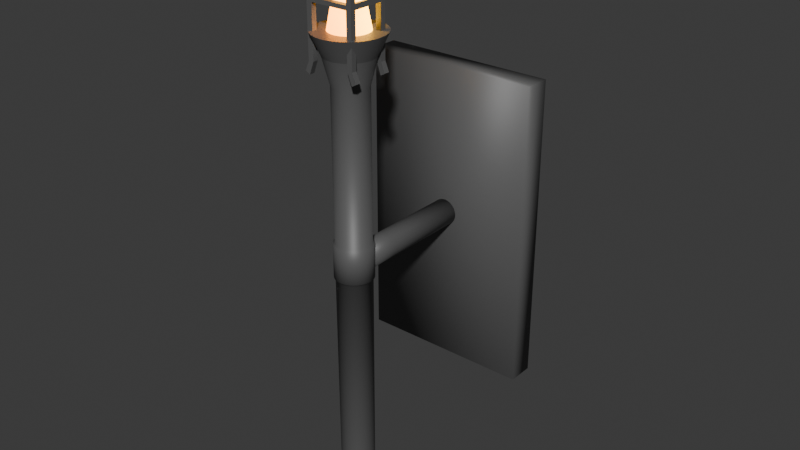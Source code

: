 # Source: Torch.blend  (saved by Blender 4.1.24; exported with 4.5.12 LTS)
import bpy
from mathutils import Matrix  # noqa: F401  (used for matrix-valued properties, if any)

bpy.ops.wm.read_factory_settings(use_empty=True)
scene = bpy.context.scene
scene.name = 'Scene'

# ---- collections
col_collection = bpy.data.collections.new('Collection'); scene.collection.children.link(col_collection)

# ---- materials (node trees are filled in below, after node groups)
mat_material = bpy.data.materials.new('Material')
mat_material.use_transparent_shadow = False
mat_flare = bpy.data.materials.new('Flare')
mat_flare.use_transparent_shadow = False

# ---- material node trees
mat_material.use_nodes = True; mat_material.node_tree.nodes.clear()
_N = mat_material.node_tree.nodes; _L = mat_material.node_tree.links
n0 = _N.new('ShaderNodeBsdfPrincipled'); n0.name = 'Principled BSDF'; n0.location = (10, 300)
n0.inputs[0].default_value = (0.1018, 0.1018, 0.1018, 1.0)
n1 = _N.new('ShaderNodeOutputMaterial'); n1.name = 'Material Output'; n1.location = (300, 300)
_L.new(n0.outputs[0], n1.inputs[0])
n1.is_active_output = True
mat_flare.use_nodes = True; mat_flare.node_tree.nodes.clear()
_N = mat_flare.node_tree.nodes; _L = mat_flare.node_tree.links
n0 = _N.new('ShaderNodeOutputMaterial'); n0.name = 'Material Output'; n0.location = (300, 300)
n1 = _N.new('ShaderNodeTexNoise'); n1.name = 'Noise Texture'; n1.location = (-664, 193)
n1.inputs[2].default_value = 1.5
n2 = _N.new('ShaderNodeBsdfPrincipled'); n2.name = 'Principled BSDF'; n2.location = (10, 300)
n2.distribution = 'GGX'
n2.subsurface_method = 'RANDOM_WALK_SKIN'
n2.inputs[3].default_value = 1.45
n2.inputs[28].default_value = 15.0
n3 = _N.new('ShaderNodeValToRGB'); n3.name = 'ColorRamp'; n3.location = (-436, 218)
while len(n3.color_ramp.elements) > 1: n3.color_ramp.elements.remove(n3.color_ramp.elements[-1])
n3.color_ramp.elements[0].position = 0.3318; n3.color_ramp.elements[0].color = (0.8735, 0.4979, 0.02365, 1.0)
_e = n3.color_ramp.elements.new(0.62); _e.color = (0.6648, 0.1322, 0.0, 1.0)
_L.new(n2.outputs[0], n0.inputs[0])
_L.new(n1.outputs[0], n3.inputs[0])
_L.new(n3.outputs[0], n2.inputs[27])
_L.new(n3.outputs[0], n2.inputs[0])
n0.is_active_output = True

# ---- world
world_world = bpy.data.worlds.new('World'); scene.world = world_world
world_world.use_nodes = True; world_world.node_tree.nodes.clear()
_N = world_world.node_tree.nodes; _L = world_world.node_tree.links
n0 = _N.new('ShaderNodeOutputWorld'); n0.name = 'World Output'; n0.location = (300, 300)
n1 = _N.new('ShaderNodeBackground'); n1.name = 'Background'; n1.location = (10, 300)
n1.inputs[0].default_value = (0.05088, 0.05088, 0.05088, 1.0)
_L.new(n1.outputs[0], n0.inputs[0])
n0.is_active_output = True
world_world.color = (0.05088, 0.05088, 0.05088)
world_world.use_sun_shadow = False
world_world.sun_shadow_jitter_overblur = 0.0

# ---- meshes
me_circle = bpy.data.meshes.new('Circle')
me_circle.from_pydata([(-0.009485, -1.266, -2.918), (-0.04306, -1.269, -2.918), (-0.07534, -1.279, -2.918), (-0.1051, -1.295, -2.918), (-0.1312, -1.316, -2.918), (-0.1526, -1.342, -2.918), (-0.1685, -1.372, -2.918), (-0.1783, -1.404, -2.918), (-0.1816, -1.438, -2.918), (-0.1783, -1.471, -2.918), (-0.1685, -1.504, -2.918), (-0.1526, -1.533, -2.918), (-0.1312, -1.559, -2.918), (-0.1051, -1.581, -2.918), (-0.07534, -1.597, -2.918), (-0.04306, -1.607, -2.918), (-0.009485, -1.61, -2.918), (0.02409, -1.607, -2.918), (0.05637, -1.597, -2.918), (0.08613, -1.581, -2.918), (0.1122, -1.559, -2.918), (0.1336, -1.533, -2.918), (0.1495, -1.504, -2.918), (0.1593, -1.471, -2.918), (0.1626, -1.438, -2.918), (0.1593, -1.404, -2.918), (0.1495, -1.372, -2.918), (0.1336, -1.342, -2.918), (0.1122, -1.316, -2.918), (0.08613, -1.295, -2.918), (0.05637, -1.279, -2.918), (0.02409, -1.269, -2.918), (-0.009485, -1.064, 1.891), (-0.08245, -1.071, 1.891), (-0.1526, -1.092, 1.891), (-0.2173, -1.127, 1.891), (-0.2739, -1.173, 1.891), (-0.3204, -1.23, 1.891), (-0.355, -1.295, 1.891), (-0.3763, -1.365, 1.891), (-0.3835, -1.438, 1.891), (-0.3763, -1.511, 1.891), (-0.355, -1.581, 1.891), (-0.3204, -1.646, 1.891), (-0.2739, -1.702, 1.891), (-0.2173, -1.749, 1.891), (-0.1526, -1.783, 1.891), (-0.08245, -1.805, 1.891), (-0.009485, -1.812, 1.891), (0.06348, -1.805, 1.891), (0.1336, -1.783, 1.891), (0.1983, -1.749, 1.891), (0.255, -1.702, 1.891), (0.3015, -1.646, 1.891), (0.336, -1.581, 1.891), (0.3573, -1.511, 1.891), (0.3645, -1.438, 1.891), (0.3573, -1.365, 1.891), (0.336, -1.295, 1.891), (0.3015, -1.23, 1.891), (0.255, -1.173, 1.891), (0.1983, -1.127, 1.891), (0.1336, -1.092, 1.891), (0.06348, -1.071, 1.891), (-1.371, 0.6328, -1.845), (-1.371, 0.6328, 1.42), (-1.371, 1.043, -1.845), (-1.371, 1.043, 1.42), (1.391, 0.6328, -1.845), (1.391, 0.6328, 1.42), (1.391, 1.043, -1.845), (1.391, 1.043, 1.42), (-0.01564, 0.7366, -0.02472), (-0.01564, -1.297, -0.02472), (0.02453, 0.7366, -0.0274), (0.02453, -1.297, -0.0274), (0.06315, 0.7366, -0.03534), (0.06315, -1.297, -0.03534), (0.09874, 0.7366, -0.04824), (0.09874, -1.297, -0.04824), (0.1299, 0.7366, -0.06559), (0.1299, -1.297, -0.06559), (0.1555, 0.7366, -0.08673), (0.1555, -1.297, -0.08673), (0.1746, 0.7366, -0.1109), (0.1746, -1.297, -0.1109), (0.1863, 0.7366, -0.137), (0.1863, -1.297, -0.137), (0.1902, 0.7366, -0.1642), (0.1902, -1.297, -0.1642), (0.1863, 0.7366, -0.1915), (0.1863, -1.297, -0.1915), (0.1746, 0.7366, -0.2176), (0.1746, -1.297, -0.2176), (0.1555, 0.7366, -0.2418), (0.1555, -1.297, -0.2418), (0.1299, 0.7366, -0.2629), (0.1299, -1.297, -0.2629), (0.09874, 0.7366, -0.2803), (0.09874, -1.297, -0.2803), (0.06315, 0.7366, -0.2931), (0.06315, -1.297, -0.2931), (0.02453, 0.7366, -0.3011), (0.02453, -1.297, -0.3011), (-0.01564, 0.7366, -0.3038), (-0.01564, -1.297, -0.3038), (-0.0558, 0.7366, -0.3011), (-0.0558, -1.297, -0.3011), (-0.09442, 0.7366, -0.2931), (-0.09442, -1.297, -0.2931), (-0.13, 0.7366, -0.2803), (-0.13, -1.297, -0.2803), (-0.1612, 0.7366, -0.2629), (-0.1612, -1.297, -0.2629), (-0.1868, 0.7366, -0.2418), (-0.1868, -1.297, -0.2418), (-0.2058, 0.7366, -0.2176), (-0.2058, -1.297, -0.2176), (-0.2176, 0.7366, -0.1915), (-0.2176, -1.297, -0.1915), (-0.2215, 0.7366, -0.1642), (-0.2215, -1.297, -0.1642), (-0.2176, 0.7366, -0.137), (-0.2176, -1.297, -0.137), (-0.2058, 0.7366, -0.1109), (-0.2058, -1.297, -0.1109), (-0.1868, 0.7366, -0.08673), (-0.1868, -1.297, -0.08673), (-0.1612, 0.7366, -0.06559), (-0.1612, -1.297, -0.06559), (-0.13, 0.7366, -0.04824), (-0.13, -1.297, -0.04824), (-0.09442, 0.7366, -0.03534), (-0.09442, -1.297, -0.03534), (-0.0558, 0.7366, -0.0274), (-0.0558, -1.297, -0.0274), (-0.01564, -0.7832, -0.02472), (0.02453, -0.7832, -0.0274), (0.06315, -0.7832, -0.03534), (0.09874, -0.7832, -0.04824), (0.1299, -0.7832, -0.06559), (0.1555, -0.7832, -0.08673), (0.1746, -0.7832, -0.1109), (0.1863, -0.7832, -0.137), (0.1902, -0.7832, -0.1642), (0.1863, -0.7832, -0.1915), (0.1746, -0.7832, -0.2176), (0.1555, -0.7832, -0.2418), (0.1299, -0.7832, -0.2629), (0.09874, -0.7832, -0.2803), (0.06315, -0.7832, -0.2931), (0.02453, -0.7832, -0.3011), (-0.01564, -0.7832, -0.3038), (-0.0558, -0.7832, -0.3011), (-0.09442, -0.7832, -0.2931), (-0.13, -0.7832, -0.2803), (-0.1612, -0.7832, -0.2629), (-0.1868, -0.7832, -0.2418), (-0.2058, -0.7832, -0.2176), (-0.2176, -0.7832, -0.1915), (-0.2215, -0.7832, -0.1642), (-0.2176, -0.7832, -0.137), (-0.2058, -0.7832, -0.1109), (-0.1868, -0.7832, -0.08673), (-0.1612, -0.7832, -0.06559), (-0.13, -0.7832, -0.04824), (-0.09442, -0.7832, -0.03534), (-0.0558, -0.7832, -0.0274), (-0.2728, -1.385, -0.3105), (-0.2714, -1.386, 0.0542), (-0.2765, -1.438, 0.0542), (-0.278, -1.438, -0.3105), (0.2138, -1.587, -0.3105), (0.2125, -1.586, 0.0542), (0.2372, -1.54, 0.0542), (0.2386, -1.541, -0.3105), (-0.2714, -1.49, 0.0542), (-0.2728, -1.49, -0.3105), (0.2524, -1.49, 0.0542), (0.2539, -1.49, -0.3105), (-0.2562, -1.54, 0.0542), (-0.2576, -1.541, -0.3105), (0.2575, -1.438, 0.0542), (0.259, -1.438, -0.3105), (-0.2315, -1.586, 0.0542), (-0.2327, -1.587, -0.3105), (0.2524, -1.386, 0.0542), (0.2539, -1.385, -0.3105), (-0.1983, -1.627, 0.0542), (-0.1994, -1.628, -0.3105), (0.2372, -1.336, 0.0542), (0.2386, -1.335, -0.3105), (-0.1578, -1.66, 0.0542), (-0.1587, -1.661, -0.3105), (0.2125, -1.289, 0.0542), (0.2138, -1.289, -0.3105), (-0.1117, -1.684, 0.0542), (-0.1122, -1.686, -0.3105), (-0.009484, -1.169, -0.3105), (-0.009484, -1.171, 0.0542), (-0.06158, -1.176, 0.0542), (-0.06187, -1.174, -0.3105), (0.1793, -1.249, 0.0542), (0.1804, -1.248, -0.3105), (-0.06158, -1.7, 0.0542), (-0.06187, -1.701, -0.3105), (-0.1117, -1.191, 0.0542), (-0.1122, -1.19, -0.3105), (0.1389, -1.216, 0.0542), (0.1397, -1.215, -0.3105), (-0.009484, -1.705, 0.0542), (-0.009484, -1.706, -0.3105), (-0.1578, -1.216, 0.0542), (-0.1587, -1.215, -0.3105), (0.0927, -1.191, 0.0542), (0.09327, -1.19, -0.3105), (0.04261, -1.7, 0.0542), (0.0429, -1.701, -0.3105), (-0.1983, -1.249, 0.0542), (-0.1994, -1.248, -0.3105), (0.04261, -1.176, 0.0542), (0.0429, -1.174, -0.3105), (0.0927, -1.684, 0.0542), (0.09327, -1.686, -0.3105), (-0.2315, -1.289, 0.0542), (-0.2327, -1.289, -0.3105), (0.1389, -1.66, 0.0542), (0.1397, -1.661, -0.3105), (-0.2562, -1.336, 0.0542), (-0.2576, -1.335, -0.3105), (0.1793, -1.627, 0.0542), (0.1804, -1.628, -0.3105), (-0.297, -1.381, -0.3105), (-0.2954, -1.381, 0.0542), (-0.301, -1.438, 0.0542), (-0.3026, -1.438, -0.3105), (0.2342, -1.601, -0.3105), (0.2329, -1.6, 0.0542), (0.2598, -1.549, 0.0542), (0.2613, -1.55, -0.3105), (-0.2954, -1.495, 0.0542), (-0.297, -1.495, -0.3105), (0.2764, -1.495, 0.0542), (0.278, -1.495, -0.3105), (-0.2788, -1.549, 0.0542), (-0.2803, -1.55, -0.3105), (0.282, -1.438, 0.0542), (0.2836, -1.438, -0.3105), (-0.2518, -1.6, 0.0542), (-0.2532, -1.601, -0.3105), (0.2764, -1.381, 0.0542), (0.278, -1.381, -0.3105), (-0.2156, -1.644, 0.0542), (-0.2167, -1.645, -0.3105), (0.2598, -1.326, 0.0542), (0.2613, -1.326, -0.3105), (-0.1714, -1.68, 0.0542), (-0.1723, -1.681, -0.3105), (0.2329, -1.276, 0.0542), (0.2342, -1.275, -0.3105), (-0.121, -1.707, 0.0542), (-0.1217, -1.709, -0.3105), (-0.009484, -1.145, -0.3105), (-0.009484, -1.146, 0.0542), (-0.06635, -1.152, 0.0542), (-0.06667, -1.15, -0.3105), (0.1966, -1.232, 0.0542), (0.1978, -1.231, -0.3105), (-0.06635, -1.724, 0.0542), (-0.06667, -1.725, -0.3105), (-0.121, -1.168, 0.0542), (-0.1217, -1.167, -0.3105), (0.1525, -1.195, 0.0542), (0.1534, -1.194, -0.3105), (-0.009484, -1.729, 0.0542), (-0.009484, -1.731, -0.3105), (-0.1714, -1.195, 0.0542), (-0.1723, -1.194, -0.3105), (0.1021, -1.168, 0.0542), (0.1027, -1.167, -0.3105), (0.04738, -1.724, 0.0542), (0.0477, -1.725, -0.3105), (-0.2156, -1.232, 0.0542), (-0.2167, -1.231, -0.3105), (0.04738, -1.152, 0.0542), (0.0477, -1.15, -0.3105), (0.1021, -1.707, 0.0542), (0.1027, -1.709, -0.3105), (-0.2518, -1.276, 0.0542), (-0.2532, -1.275, -0.3105), (0.1525, -1.68, 0.0542), (0.1534, -1.681, -0.3105), (-0.2788, -1.326, 0.0542), (-0.2803, -1.326, -0.3105), (0.1966, -1.644, 0.0542), (0.1978, -1.645, -0.3105), (-0.05925, -1.188, -2.918), (-0.009485, -1.183, -2.918), (-0.1071, -1.202, -2.918), (-0.1512, -1.226, -2.918), (-0.1899, -1.257, -2.918), (-0.2216, -1.296, -2.918), (-0.2452, -1.34, -2.918), (-0.2597, -1.388, -2.918), (-0.2646, -1.438, -2.918), (-0.2597, -1.488, -2.918), (-0.2452, -1.535, -2.918), (-0.2216, -1.579, -2.918), (-0.1899, -1.618, -2.918), (-0.1512, -1.65, -2.918), (-0.1071, -1.673, -2.918), (-0.05925, -1.688, -2.918), (-0.009485, -1.693, -2.918), (0.04028, -1.688, -2.918), (0.08814, -1.673, -2.918), (0.1322, -1.65, -2.918), (0.1709, -1.618, -2.918), (0.2026, -1.579, -2.918), (0.2262, -1.535, -2.918), (0.2407, -1.488, -2.918), (0.2456, -1.438, -2.918), (0.2407, -1.388, -2.918), (0.2262, -1.34, -2.918), (0.2026, -1.296, -2.918), (0.1709, -1.257, -2.918), (0.1322, -1.226, -2.918), (0.08814, -1.202, -2.918), (0.04028, -1.188, -2.918), (-0.02803, -1.345, -3.096), (-0.009486, -1.343, -3.096), (-0.04587, -1.35, -3.096), (-0.06231, -1.359, -3.096), (-0.07671, -1.371, -3.096), (-0.08854, -1.385, -3.096), (-0.09732, -1.401, -3.096), (-0.1027, -1.419, -3.096), (-0.1046, -1.438, -3.096), (-0.1027, -1.456, -3.096), (-0.09732, -1.474, -3.096), (-0.08854, -1.491, -3.096), (-0.07671, -1.505, -3.096), (-0.06231, -1.517, -3.096), (-0.04587, -1.526, -3.096), (-0.02803, -1.531, -3.096), (-0.009486, -1.533, -3.096), (0.009063, -1.531, -3.096), (0.0269, -1.526, -3.096), (0.04334, -1.517, -3.096), (0.05774, -1.505, -3.096), (0.06957, -1.491, -3.096), (0.07835, -1.474, -3.096), (0.08376, -1.456, -3.096), (0.08559, -1.438, -3.096), (0.08376, -1.419, -3.096), (0.07835, -1.401, -3.096), (0.06957, -1.385, -3.096), (0.05774, -1.371, -3.096), (0.04334, -1.359, -3.096), (0.0269, -1.35, -3.096), (0.009063, -1.345, -3.096), (-0.06746, -1.146, 2.114), (-0.009487, -1.141, 2.114), (-0.1232, -1.163, 2.114), (-0.1746, -1.191, 2.114), (-0.2196, -1.228, 2.114), (-0.2566, -1.273, 2.114), (-0.284, -1.324, 2.114), (-0.3009, -1.38, 2.114), (-0.3066, -1.438, 2.114), (-0.3009, -1.496, 2.114), (-0.284, -1.551, 2.114), (-0.2566, -1.603, 2.114), (-0.2196, -1.648, 2.114), (-0.1746, -1.685, 2.114), (-0.1232, -1.712, 2.114), (-0.06746, -1.729, 2.114), (-0.009487, -1.735, 2.114), (0.04848, -1.729, 2.114), (0.1042, -1.712, 2.114), (0.1556, -1.685, 2.114), (0.2006, -1.648, 2.114), (0.2376, -1.603, 2.114), (0.265, -1.551, 2.114), (0.282, -1.496, 2.114), (0.2877, -1.438, 2.114), (0.282, -1.38, 2.114), (0.265, -1.324, 2.114), (0.2376, -1.273, 2.114), (0.2006, -1.228, 2.114), (0.1556, -1.191, 2.114), (0.1042, -1.163, 2.114), (0.04848, -1.146, 2.114), (-0.2701, -1.386, 1.614), (0.2115, -1.585, 1.614), (-0.009484, -1.172, 1.614), (-0.2752, -1.438, 1.614), (0.236, -1.539, 1.614), (-0.2701, -1.49, 1.614), (0.2512, -1.49, 1.614), (-0.255, -1.539, 1.614), (0.2563, -1.438, 1.614), (-0.2304, -1.585, 1.614), (0.2512, -1.386, 1.614), (-0.1974, -1.626, 1.614), (0.236, -1.336, 1.614), (-0.1571, -1.659, 1.614), (0.2115, -1.29, 1.614), (-0.1112, -1.683, 1.614), (-0.06133, -1.177, 1.614), (0.1784, -1.25, 1.614), (-0.06133, -1.698, 1.614), (-0.1112, -1.192, 1.614), (0.1382, -1.217, 1.614), (-0.009484, -1.704, 1.614), (-0.1571, -1.217, 1.614), (0.09221, -1.192, 1.614), (0.04236, -1.698, 1.614), (-0.1974, -1.25, 1.614), (0.04236, -1.177, 1.614), (0.09221, -1.683, 1.614), (-0.2304, -1.29, 1.614), (0.1382, -1.659, 1.614), (-0.255, -1.336, 1.614), (0.1784, -1.626, 1.614), (-0.4101, -1.226, 1.838), (-0.4064, -1.226, 2.906), (-0.4101, -1.144, 1.838), (-0.4064, -1.144, 2.906), (-0.3283, -1.226, 1.838), (-0.332, -1.226, 2.883), (-0.3283, -1.144, 1.838), (-0.332, -1.144, 2.883), (-0.4101, -1.226, 2.366), (-0.4101, -1.144, 2.366), (-0.3283, -1.144, 2.366), (-0.3283, -1.226, 2.366), (-0.4751, -1.226, 3.048), (-0.4751, -1.144, 3.048), (-0.4007, -1.144, 3.025), (-0.4007, -1.226, 3.025), (-0.4708, -1.144, 1.739), (-0.4708, -1.226, 1.739), (-0.3992, -1.144, 1.712), (-0.3992, -1.226, 1.712), (0.3358, -1.226, 1.838), (0.3321, -1.226, 2.906), (0.3358, -1.144, 1.838), (0.3321, -1.144, 2.906), (0.254, -1.226, 1.838), (0.2577, -1.226, 2.883), (0.254, -1.144, 1.838), (0.2577, -1.144, 2.883), (0.3358, -1.226, 2.366), (0.3358, -1.144, 2.366), (0.254, -1.144, 2.366), (0.254, -1.226, 2.366), (0.4708, -1.226, 3.048), (0.4708, -1.144, 3.048), (0.3964, -1.144, 3.025), (0.3964, -1.226, 3.025), (0.3965, -1.144, 1.739), (0.3965, -1.226, 1.739), (0.3249, -1.144, 1.712), (0.3249, -1.226, 1.712), (-0.4101, -1.7, 1.838), (-0.4064, -1.7, 2.906), (-0.4101, -1.781, 1.838), (-0.4064, -1.781, 2.906), (-0.3283, -1.7, 1.838), (-0.332, -1.7, 2.883), (-0.3283, -1.781, 1.838), (-0.332, -1.781, 2.883), (-0.4101, -1.7, 2.366), (-0.4101, -1.781, 2.366), (-0.3283, -1.781, 2.366), (-0.3283, -1.7, 2.366), (-0.4813, -1.7, 3.048), (-0.4813, -1.781, 3.048), (-0.4069, -1.781, 3.025), (-0.4069, -1.7, 3.025), (-0.4708, -1.781, 1.739), (-0.4708, -1.7, 1.739), (-0.3992, -1.781, 1.712), (-0.3992, -1.7, 1.712), (0.3358, -1.7, 1.838), (0.3321, -1.7, 2.906), (0.3358, -1.781, 1.838), (0.3321, -1.781, 2.906), (0.254, -1.7, 1.838), (0.2577, -1.7, 2.883), (0.254, -1.781, 1.838), (0.2577, -1.781, 2.883), (0.3358, -1.7, 2.366), (0.3358, -1.781, 2.366), (0.254, -1.781, 2.366), (0.254, -1.7, 2.366), (0.4543, -1.7, 3.048), (0.4543, -1.781, 3.048), (0.3799, -1.781, 3.025), (0.3799, -1.7, 3.025), (0.3965, -1.781, 1.739), (0.3965, -1.7, 1.739), (0.3249, -1.781, 1.712), (0.3249, -1.7, 1.712), (-0.4083, -1.7, 2.419), (-0.4083, -1.781, 2.419), (-0.3301, -1.781, 2.408), (-0.3301, -1.7, 2.408), (-0.4083, -1.226, 2.419), (-0.4083, -1.144, 2.419), (-0.3301, -1.144, 2.408), (-0.3301, -1.226, 2.408), (0.3339, -1.226, 2.419), (0.3339, -1.144, 2.419), (0.2558, -1.144, 2.408), (0.2558, -1.226, 2.408), (0.3339, -1.7, 2.419), (0.3339, -1.781, 2.419), (0.2558, -1.781, 2.408), (0.2558, -1.7, 2.408), (0.333, -1.7, 2.663), (0.333, -1.781, 2.663), (0.2567, -1.781, 2.645), (0.2567, -1.7, 2.645), (0.333, -1.226, 2.663), (0.333, -1.144, 2.663), (0.2567, -1.144, 2.645), (0.2567, -1.226, 2.645), (-0.4073, -1.226, 2.663), (-0.4073, -1.144, 2.663), (-0.3311, -1.144, 2.645), (-0.3311, -1.226, 2.645), (-0.4073, -1.7, 2.663), (-0.4073, -1.781, 2.663), (-0.3311, -1.781, 2.645), (-0.3311, -1.7, 2.645), (-0.4069, -1.7, 2.685), (-0.4069, -1.781, 2.685), (-0.3315, -1.781, 2.665), (-0.3315, -1.7, 2.665), (-0.4069, -1.226, 2.685), (-0.4069, -1.144, 2.685), (-0.3315, -1.144, 2.665), (-0.3315, -1.226, 2.665), (0.3326, -1.226, 2.685), (0.3326, -1.144, 2.685), (0.2572, -1.144, 2.665), (0.2572, -1.226, 2.665), (0.3326, -1.7, 2.685), (0.3326, -1.781, 2.685), (0.2572, -1.781, 2.665), (0.2572, -1.7, 2.665), (-0.1122, -0.9216, 2.114), (-0.009487, -0.9115, 2.114), (-0.2109, -0.9515, 2.114), (-0.3019, -1.0, 2.114), (-0.3816, -1.066, 2.114), (-0.4471, -1.145, 2.114), (-0.4957, -1.236, 2.114), (-0.5257, -1.335, 2.114), (-0.5358, -1.438, 2.114), (-0.5257, -1.54, 2.114), (-0.4957, -1.639, 2.114), (-0.4471, -1.73, 2.114), (-0.3816, -1.81, 2.114), (-0.3019, -1.875, 2.114), (-0.2109, -1.924, 2.114), (-0.1122, -1.954, 2.114), (-0.009487, -1.964, 2.114), (0.09319, -1.954, 2.114), (0.1919, -1.924, 2.114), (0.2829, -1.875, 2.114), (0.3626, -1.81, 2.114), (0.4281, -1.73, 2.114), (0.4767, -1.639, 2.114), (0.5067, -1.54, 2.114), (0.5168, -1.438, 2.114), (0.5067, -1.335, 2.114), (0.4767, -1.236, 2.114), (0.4281, -1.145, 2.114), (0.3626, -1.066, 2.114), (0.2829, -1.0, 2.114), (0.1919, -0.9515, 2.114), (0.09319, -0.9216, 2.114), (-0.03946, -1.287, 2.621), (-0.009487, -1.284, 2.621), (-0.06828, -1.296, 2.621), (-0.09484, -1.31, 2.621), (-0.1181, -1.329, 2.621), (-0.1372, -1.352, 2.621), (-0.1514, -1.379, 2.621), (-0.1602, -1.408, 2.621), (-0.1631, -1.438, 2.621), (-0.1602, -1.468, 2.621), (-0.1514, -1.497, 2.621), (-0.1372, -1.523, 2.621), (-0.1181, -1.546, 2.621), (-0.09484, -1.566, 2.621), (-0.06828, -1.58, 2.621), (-0.03946, -1.588, 2.621), (-0.009487, -1.591, 2.621), (0.02048, -1.588, 2.621), (0.0493, -1.58, 2.621), (0.07586, -1.566, 2.621), (0.09914, -1.546, 2.621), (0.1182, -1.523, 2.621), (0.1324, -1.497, 2.621), (0.1412, -1.468, 2.621), (0.1441, -1.438, 2.621), (0.1412, -1.408, 2.621), (0.1324, -1.379, 2.621), (0.1182, -1.352, 2.621), (0.09914, -1.329, 2.621), (0.07586, -1.31, 2.621), (0.0493, -1.296, 2.621), (0.02048, -1.287, 2.621)], [], [(395, 392, 39, 40), (396, 393, 53, 54), (397, 395, 40, 41), (398, 396, 54, 55), (399, 397, 41, 42), (400, 398, 55, 56), (401, 399, 42, 43), (402, 400, 56, 57), (403, 401, 43, 44), (404, 402, 57, 58), (405, 403, 44, 45), (406, 404, 58, 59), (407, 405, 45, 46), (408, 394, 32, 33), (409, 406, 59, 60), (410, 407, 46, 47), (411, 408, 33, 34), (412, 409, 60, 61), (413, 410, 47, 48), (414, 411, 34, 35), (415, 412, 61, 62), (416, 413, 48, 49), (417, 414, 35, 36), (418, 415, 62, 63), (419, 416, 49, 50), (420, 417, 36, 37), (394, 418, 63, 32), (421, 419, 50, 51), (422, 420, 37, 38), (423, 421, 51, 52), (392, 422, 38, 39), (393, 423, 52, 53), (2, 3, 331, 330), (39, 38, 558, 559), (64, 65, 67, 66), (66, 67, 71, 70), (70, 71, 69, 68), (68, 69, 65, 64), (66, 70, 68, 64), (71, 67, 65, 69), (136, 73, 75, 137), (137, 75, 77, 138), (138, 77, 79, 139), (139, 79, 81, 140), (140, 81, 83, 141), (141, 83, 85, 142), (142, 85, 87, 143), (143, 87, 89, 144), (144, 89, 91, 145), (145, 91, 93, 146), (146, 93, 95, 147), (147, 95, 97, 148), (148, 97, 99, 149), (149, 99, 101, 150), (150, 101, 103, 151), (151, 103, 105, 152), (152, 105, 107, 153), (153, 107, 109, 154), (154, 109, 111, 155), (155, 111, 113, 156), (156, 113, 115, 157), (157, 115, 117, 158), (158, 117, 119, 159), (159, 119, 121, 160), (160, 121, 123, 161), (161, 123, 125, 162), (162, 125, 127, 163), (163, 127, 129, 164), (164, 129, 131, 165), (165, 131, 133, 166), (75, 73, 135, 133, 131, 129, 127, 125, 123, 121, 119, 117, 115, 113, 111, 109, 107, 105, 103, 101, 99, 97, 95, 93, 91, 89, 87, 85, 83, 81, 79, 77), (166, 133, 135, 167), (167, 135, 73, 136), (72, 74, 76, 78, 80, 82, 84, 86, 88, 90, 92, 94, 96, 98, 100, 102, 104, 106, 108, 110, 112, 114, 116, 118, 120, 122, 124, 126, 128, 130, 132, 134), (134, 167, 136, 72), (132, 166, 167, 134), (130, 165, 166, 132), (128, 164, 165, 130), (126, 163, 164, 128), (124, 162, 163, 126), (122, 161, 162, 124), (120, 160, 161, 122), (118, 159, 160, 120), (116, 158, 159, 118), (114, 157, 158, 116), (112, 156, 157, 114), (110, 155, 156, 112), (108, 154, 155, 110), (106, 153, 154, 108), (104, 152, 153, 106), (102, 151, 152, 104), (100, 150, 151, 102), (98, 149, 150, 100), (96, 148, 149, 98), (94, 147, 148, 96), (92, 146, 147, 94), (90, 145, 146, 92), (88, 144, 145, 90), (86, 143, 144, 88), (84, 142, 143, 86), (82, 141, 142, 84), (80, 140, 141, 82), (78, 139, 140, 80), (76, 138, 139, 78), (74, 137, 138, 76), (72, 136, 137, 74), (317, 316, 231, 172), (228, 169, 233, 292), (303, 302, 229, 168), (202, 208, 272, 266), (316, 315, 227, 231), (176, 180, 244, 240), (302, 301, 225, 229), (168, 229, 293, 232), (315, 314, 223, 227), (209, 203, 267, 273), (297, 327, 221, 198), (181, 177, 241, 245), (301, 300, 219, 225), (230, 173, 237, 294), (314, 313, 217, 223), (204, 210, 274, 268), (327, 326, 215, 221), (178, 182, 246, 242), (300, 299, 213, 219), (172, 231, 295, 236), (313, 312, 211, 217), (211, 205, 269, 275), (326, 325, 209, 215), (183, 179, 243, 247), (299, 298, 207, 213), (206, 212, 276, 270), (312, 311, 205, 211), (180, 184, 248, 244), (325, 324, 203, 209), (213, 207, 271, 277), (298, 296, 201, 207), (185, 181, 245, 249), (311, 310, 197, 205), (208, 214, 278, 272), (324, 323, 195, 203), (182, 186, 250, 246), (296, 297, 198, 201), (215, 209, 273, 279), (310, 309, 193, 197), (187, 183, 247, 251), (323, 322, 191, 195), (210, 216, 280, 274), (309, 308, 189, 193), (184, 188, 252, 248), (322, 321, 187, 191), (217, 211, 275, 281), (308, 307, 185, 189), (189, 185, 249, 253), (321, 320, 183, 187), (212, 218, 282, 276), (307, 306, 181, 185), (186, 190, 254, 250), (320, 319, 179, 183), (219, 213, 277, 283), (306, 305, 177, 181), (191, 187, 251, 255), (319, 318, 175, 179), (214, 220, 284, 278), (305, 304, 171, 177), (188, 192, 256, 252), (318, 317, 172, 175), (221, 215, 279, 285), (304, 303, 168, 171), (193, 189, 253, 257), (236, 295, 294, 237), (232, 293, 292, 233), (295, 291, 290, 294), (293, 289, 288, 292), (291, 287, 286, 290), (262, 285, 284, 263), (289, 283, 282, 288), (287, 281, 280, 286), (285, 279, 278, 284), (283, 277, 276, 282), (281, 275, 274, 280), (279, 273, 272, 278), (277, 271, 270, 276), (275, 269, 268, 274), (273, 267, 266, 272), (271, 265, 264, 270), (269, 261, 260, 268), (267, 259, 258, 266), (265, 262, 263, 264), (261, 257, 256, 260), (259, 255, 254, 258), (257, 253, 252, 256), (255, 251, 250, 254), (253, 249, 248, 252), (251, 247, 246, 250), (249, 245, 244, 248), (247, 243, 242, 246), (245, 241, 240, 244), (243, 239, 238, 242), (241, 235, 234, 240), (239, 236, 237, 238), (235, 232, 233, 234), (179, 175, 239, 243), (207, 201, 265, 271), (231, 227, 291, 295), (174, 178, 242, 238), (200, 206, 270, 264), (226, 230, 294, 290), (177, 171, 235, 241), (205, 197, 261, 269), (229, 225, 289, 293), (170, 176, 240, 234), (196, 204, 268, 260), (224, 228, 292, 288), (175, 172, 236, 239), (203, 195, 259, 267), (227, 223, 287, 291), (173, 174, 238, 237), (194, 202, 266, 258), (222, 226, 290, 286), (171, 168, 232, 235), (201, 198, 262, 265), (198, 221, 285, 262), (169, 170, 234, 233), (199, 200, 264, 263), (220, 199, 263, 284), (197, 193, 257, 261), (225, 219, 283, 289), (192, 196, 260, 256), (218, 224, 288, 282), (195, 191, 255, 259), (223, 217, 281, 287), (190, 194, 258, 254), (216, 222, 286, 280), (1, 0, 297, 296), (2, 1, 296, 298), (3, 2, 298, 299), (4, 3, 299, 300), (5, 4, 300, 301), (6, 5, 301, 302), (7, 6, 302, 303), (8, 7, 303, 304), (9, 8, 304, 305), (10, 9, 305, 306), (11, 10, 306, 307), (12, 11, 307, 308), (13, 12, 308, 309), (14, 13, 309, 310), (15, 14, 310, 311), (16, 15, 311, 312), (17, 16, 312, 313), (18, 17, 313, 314), (19, 18, 314, 315), (20, 19, 315, 316), (21, 20, 316, 317), (22, 21, 317, 318), (23, 22, 318, 319), (24, 23, 319, 320), (25, 24, 320, 321), (26, 25, 321, 322), (27, 26, 322, 323), (28, 27, 323, 324), (29, 28, 324, 325), (30, 29, 325, 326), (31, 30, 326, 327), (0, 31, 327, 297), (328, 330, 331, 332, 333, 334, 335, 336, 337, 338, 339, 340, 341, 342, 343, 344, 345, 346, 347, 348, 349, 350, 351, 352, 353, 354, 355, 356, 357, 358, 359, 329), (29, 30, 358, 357), (16, 17, 345, 344), (3, 4, 332, 331), (30, 31, 359, 358), (17, 18, 346, 345), (4, 5, 333, 332), (31, 0, 329, 359), (18, 19, 347, 346), (5, 6, 334, 333), (19, 20, 348, 347), (6, 7, 335, 334), (20, 21, 349, 348), (7, 8, 336, 335), (21, 22, 350, 349), (8, 9, 337, 336), (22, 23, 351, 350), (9, 10, 338, 337), (23, 24, 352, 351), (10, 11, 339, 338), (24, 25, 353, 352), (11, 12, 340, 339), (25, 26, 354, 353), (12, 13, 341, 340), (26, 27, 355, 354), (13, 14, 342, 341), (0, 1, 328, 329), (27, 28, 356, 355), (14, 15, 343, 342), (1, 2, 330, 328), (28, 29, 357, 356), (15, 16, 344, 343), (382, 381, 605, 606), (53, 52, 572, 573), (40, 39, 559, 560), (54, 53, 573, 574), (41, 40, 560, 561), (55, 54, 574, 575), (42, 41, 561, 562), (56, 55, 575, 576), (43, 42, 562, 563), (57, 56, 576, 577), (44, 43, 563, 564), (58, 57, 577, 578), (45, 44, 564, 565), (59, 58, 578, 579), (46, 45, 565, 566), (33, 32, 553, 552), (60, 59, 579, 580), (47, 46, 566, 567), (34, 33, 552, 554), (61, 60, 580, 581), (48, 47, 567, 568), (35, 34, 554, 555), (62, 61, 581, 582), (49, 48, 568, 569), (36, 35, 555, 556), (63, 62, 582, 583), (50, 49, 569, 570), (37, 36, 556, 557), (32, 63, 583, 553), (51, 50, 570, 571), (38, 37, 557, 558), (52, 51, 571, 572), (173, 230, 423, 393), (169, 228, 422, 392), (230, 226, 421, 423), (228, 224, 420, 422), (226, 222, 419, 421), (199, 220, 418, 394), (224, 218, 417, 420), (222, 216, 416, 419), (220, 214, 415, 418), (218, 212, 414, 417), (216, 210, 413, 416), (214, 208, 412, 415), (212, 206, 411, 414), (210, 204, 410, 413), (208, 202, 409, 412), (206, 200, 408, 411), (204, 196, 407, 410), (202, 194, 406, 409), (200, 199, 394, 408), (196, 192, 405, 407), (194, 190, 404, 406), (192, 188, 403, 405), (190, 186, 402, 404), (188, 184, 401, 403), (186, 182, 400, 402), (184, 180, 399, 401), (182, 178, 398, 400), (180, 176, 397, 399), (178, 174, 396, 398), (176, 170, 395, 397), (174, 173, 393, 396), (170, 169, 392, 395), (540, 425, 427, 541), (541, 427, 431, 542), (542, 431, 429, 543), (543, 429, 425, 540), (430, 428, 443, 442), (431, 427, 437, 438), (428, 435, 432, 424), (430, 434, 435, 428), (426, 433, 434, 430), (424, 432, 433, 426), (438, 437, 436, 439), (429, 431, 438, 439), (427, 425, 436, 437), (425, 429, 439, 436), (440, 442, 443, 441), (428, 424, 441, 443), (426, 430, 442, 440), (424, 426, 440, 441), (544, 545, 447, 445), (545, 546, 451, 447), (546, 547, 449, 451), (547, 544, 445, 449), (450, 462, 463, 448), (451, 458, 457, 447), (448, 444, 452, 455), (450, 448, 455, 454), (446, 450, 454, 453), (444, 446, 453, 452), (458, 459, 456, 457), (449, 459, 458, 451), (447, 457, 456, 445), (445, 456, 459, 449), (460, 461, 463, 462), (448, 463, 461, 444), (446, 460, 462, 450), (444, 461, 460, 446), (536, 537, 467, 465), (537, 538, 471, 467), (538, 539, 469, 471), (539, 536, 465, 469), (470, 482, 483, 468), (471, 478, 477, 467), (468, 464, 472, 475), (470, 468, 475, 474), (466, 470, 474, 473), (464, 466, 473, 472), (478, 479, 476, 477), (469, 479, 478, 471), (467, 477, 476, 465), (465, 476, 479, 469), (480, 481, 483, 482), (468, 483, 481, 464), (466, 480, 482, 470), (464, 481, 480, 466), (548, 485, 487, 549), (549, 487, 491, 550), (550, 491, 489, 551), (551, 489, 485, 548), (490, 488, 503, 502), (491, 487, 497, 498), (488, 495, 492, 484), (490, 494, 495, 488), (486, 493, 494, 490), (484, 492, 493, 486), (498, 497, 496, 499), (489, 491, 498, 499), (487, 485, 496, 497), (485, 489, 499, 496), (500, 502, 503, 501), (488, 484, 501, 503), (486, 490, 502, 500), (484, 486, 500, 501), (475, 472, 504, 507), (474, 475, 507, 506), (473, 474, 506, 505), (472, 473, 505, 504), (435, 511, 508, 432), (434, 510, 511, 435), (433, 509, 510, 434), (432, 508, 509, 433), (455, 452, 512, 515), (454, 455, 515, 514), (453, 454, 514, 513), (452, 453, 513, 512), (495, 519, 516, 492), (494, 518, 519, 495), (493, 517, 518, 494), (492, 516, 517, 493), (511, 508, 504, 507), (472, 475, 435, 432), (432, 472, 504, 508), (511, 507, 475, 435), (492, 495, 455, 452), (519, 516, 512, 515), (492, 452, 512, 516), (519, 515, 455, 495), (494, 518, 506, 474), (495, 519, 507, 475), (507, 519, 518, 506), (474, 494, 495, 475), (515, 514, 510, 511), (455, 454, 434, 435), (510, 514, 454, 434), (515, 511, 435, 455), (519, 523, 520, 516), (518, 522, 523, 519), (517, 521, 522, 518), (516, 520, 521, 517), (515, 512, 524, 527), (514, 515, 527, 526), (513, 514, 526, 525), (512, 513, 525, 524), (511, 531, 528, 508), (510, 530, 531, 511), (509, 529, 530, 510), (508, 528, 529, 509), (507, 504, 532, 535), (506, 507, 535, 534), (505, 506, 534, 533), (504, 505, 533, 532), (535, 532, 536, 539), (534, 535, 539, 538), (533, 534, 538, 537), (532, 533, 537, 536), (531, 543, 540, 528), (530, 542, 543, 531), (529, 541, 542, 530), (528, 540, 541, 529), (527, 524, 544, 547), (526, 527, 547, 546), (525, 526, 546, 545), (524, 525, 545, 544), (523, 551, 548, 520), (522, 550, 551, 523), (521, 549, 550, 522), (520, 548, 549, 521), (543, 540, 536, 539), (532, 535, 531, 528), (528, 532, 536, 540), (543, 539, 535, 531), (527, 547, 551, 523), (548, 520, 524, 544), (544, 548, 551, 547), (527, 523, 520, 524), (550, 551, 539, 538), (535, 534, 522, 523), (550, 538, 534, 522), (539, 551, 523, 535), (547, 546, 542, 543), (530, 531, 527, 526), (542, 546, 526, 530), (543, 547, 527, 531), (361, 360, 552, 553), (360, 362, 554, 552), (362, 363, 555, 554), (363, 364, 556, 555), (364, 365, 557, 556), (365, 366, 558, 557), (366, 367, 559, 558), (367, 368, 560, 559), (368, 369, 561, 560), (369, 370, 562, 561), (370, 371, 563, 562), (371, 372, 564, 563), (372, 373, 565, 564), (373, 374, 566, 565), (374, 375, 567, 566), (375, 376, 568, 567), (376, 377, 569, 568), (377, 378, 570, 569), (378, 379, 571, 570), (379, 380, 572, 571), (380, 381, 573, 572), (381, 382, 574, 573), (382, 383, 575, 574), (383, 384, 576, 575), (384, 385, 577, 576), (385, 386, 578, 577), (386, 387, 579, 578), (387, 388, 580, 579), (388, 389, 581, 580), (389, 390, 582, 581), (390, 391, 583, 582), (391, 361, 553, 583), (584, 585, 615, 614, 613, 612, 611, 610, 609, 608, 607, 606, 605, 604, 603, 602, 601, 600, 599, 598, 597, 596, 595, 594, 593, 592, 591, 590, 589, 588, 587, 586), (369, 368, 592, 593), (383, 382, 606, 607), (370, 369, 593, 594), (384, 383, 607, 608), (371, 370, 594, 595), (385, 384, 608, 609), (372, 371, 595, 596), (386, 385, 609, 610), (373, 372, 596, 597), (387, 386, 610, 611), (374, 373, 597, 598), (360, 361, 585, 584), (388, 387, 611, 612), (375, 374, 598, 599), (362, 360, 584, 586), (389, 388, 612, 613), (376, 375, 599, 600), (363, 362, 586, 587), (390, 389, 613, 614), (377, 376, 600, 601), (364, 363, 587, 588), (391, 390, 614, 615), (378, 377, 601, 602), (365, 364, 588, 589), (361, 391, 615, 585), (379, 378, 602, 603), (366, 365, 589, 590), (380, 379, 603, 604), (367, 366, 590, 591), (381, 380, 604, 605), (368, 367, 591, 592)])
me_circle.polygons.foreach_set('use_smooth', [True] * 578)
me_circle.polygons.foreach_set('material_index', [0, 0, 0, 0, 0, 0, 0, 0, 0, 0, 0, 0, 0, 0, 0, 0, 0, 0, 0, 0, 0, 0, 0, 0, 0, 0, 0, 0, 0, 0, 0, 0, 0, 0, 0, 0, 0, 0, 0, 0, 0, 0, 0, 0, 0, 0, 0, 0, 0, 0, 0, 0, 0, 0, 0, 0, 0, 0, 0, 0, 0, 0, 0, 0, 0, 0, 0, 0, 0, 0, 0, 0, 0, 0, 0, 0, 0, 0, 0, 0, 0, 0, 0, 0, 0, 0, 0, 0, 0, 0, 0, 0, 0, 0, 0, 0, 0, 0, 0, 0, 0, 0, 0, 0, 0, 0, 0, 0, 0, 0, 0, 0, 0, 0, 0, 0, 0, 0, 0, 0, 0, 0, 0, 0, 0, 0, 0, 0, 0, 0, 0, 0, 0, 0, 0, 0, 0, 0, 0, 0, 0, 0, 0, 0, 0, 0, 0, 0, 0, 0, 0, 0, 0, 0, 0, 0, 0, 0, 0, 0, 0, 0, 0, 0, 0, 0, 0, 0, 0, 0, 0, 0, 0, 0, 0, 0, 0, 0, 0, 0, 0, 0, 0, 0, 0, 0, 0, 0, 0, 0, 0, 0, 0, 0, 0, 0, 0, 0, 0, 0, 0, 0, 0, 0, 0, 0, 0, 0, 0, 0, 0, 0, 0, 0, 0, 0, 0, 0, 0, 0, 0, 0, 0, 0, 0, 0, 0, 0, 0, 0, 0, 0, 0, 0, 0, 0, 0, 0, 0, 0, 0, 0, 0, 0, 0, 0, 0, 0, 0, 0, 0, 0, 0, 0, 0, 0, 0, 0, 0, 0, 0, 0, 0, 0, 0, 0, 0, 0, 0, 0, 0, 0, 0, 0, 0, 0, 0, 0, 0, 0, 0, 0, 0, 0, 0, 0, 0, 0, 0, 0, 0, 0, 0, 0, 0, 0, 0, 0, 1, 0, 0, 0, 0, 0, 0, 0, 0, 0, 0, 0, 0, 0, 0, 0, 0, 0, 0, 0, 0, 0, 0, 0, 0, 0, 0, 0, 0, 0, 0, 0, 0, 0, 0, 0, 0, 0, 0, 0, 0, 0, 0, 0, 0, 0, 0, 0, 0, 0, 0, 0, 0, 0, 0, 0, 0, 0, 0, 0, 0, 0, 0, 0, 0, 0, 0, 0, 0, 0, 0, 0, 0, 0, 0, 0, 0, 0, 0, 0, 0, 0, 0, 0, 0, 0, 0, 0, 0, 0, 0, 0, 0, 0, 0, 0, 0, 0, 0, 0, 0, 0, 0, 0, 0, 0, 0, 0, 0, 0, 0, 0, 0, 0, 0, 0, 0, 0, 0, 0, 0, 0, 0, 0, 0, 0, 0, 0, 0, 0, 0, 0, 0, 0, 0, 0, 0, 0, 0, 0, 0, 0, 0, 0, 0, 0, 0, 0, 0, 0, 0, 0, 0, 0, 0, 0, 0, 0, 0, 0, 0, 0, 0, 0, 0, 0, 0, 0, 0, 0, 0, 0, 0, 0, 0, 0, 0, 0, 0, 0, 0, 0, 0, 0, 0, 0, 0, 0, 0, 0, 0, 0, 0, 0, 0, 0, 0, 0, 0, 0, 0, 0, 0, 0, 0, 0, 0, 0, 0, 0, 0, 0, 0, 0, 0, 0, 0, 0, 0, 0, 0, 0, 0, 0, 0, 0, 0, 0, 0, 0, 0, 0, 0, 0, 0, 0, 0, 0, 0, 0, 0, 0, 0, 0, 0, 0, 0, 0, 1, 1, 1, 1, 1, 1, 1, 1, 1, 1, 1, 1, 1, 1, 1, 1, 1, 1, 1, 1, 1, 1, 1, 1, 1, 1, 1, 1, 1, 1, 1, 1])
_k = set([(0, 1), (0, 31), (1, 2), (2, 3), (3, 4), (4, 5), (5, 6), (6, 7), (7, 8), (8, 9), (9, 10), (10, 11), (11, 12), (12, 13), (13, 14), (14, 15), (15, 16), (16, 17), (17, 18), (18, 19), (19, 20), (20, 21), (21, 22), (22, 23), (23, 24), (24, 25), (25, 26), (26, 27), (27, 28), (28, 29), (29, 30), (30, 31), (32, 33), (32, 63), (33, 34), (34, 35), (35, 36), (36, 37), (37, 38), (38, 39), (39, 40), (40, 41), (41, 42), (42, 43), (43, 44), (44, 45), (45, 46), (46, 47), (47, 48), (48, 49), (49, 50), (50, 51), (51, 52), (52, 53), (53, 54), (54, 55), (55, 56), (56, 57), (57, 58), (58, 59), (59, 60), (60, 61), (61, 62), (62, 63), (296, 297), (296, 298), (297, 327), (298, 299), (299, 300), (300, 301), (301, 302), (302, 303), (303, 304), (304, 305), (305, 306), (306, 307), (307, 308), (308, 309), (309, 310), (310, 311), (311, 312), (312, 313), (313, 314), (314, 315), (315, 316), (316, 317), (317, 318), (318, 319), (319, 320), (320, 321), (321, 322), (322, 323), (323, 324), (324, 325), (325, 326), (326, 327), (328, 329), (328, 330), (329, 359), (330, 331), (331, 332), (332, 333), (333, 334), (334, 335), (335, 336), (336, 337), (337, 338), (338, 339), (339, 340), (340, 341), (341, 342), (342, 343), (343, 344), (344, 345), (345, 346), (346, 347), (347, 348), (348, 349), (349, 350), (350, 351), (351, 352), (352, 353), (353, 354), (354, 355), (355, 356), (356, 357), (357, 358), (358, 359), (360, 361), (360, 362), (361, 391), (362, 363), (363, 364), (364, 365), (365, 366), (366, 367), (367, 368), (368, 369), (369, 370), (370, 371), (371, 372), (372, 373), (373, 374), (374, 375), (375, 376), (376, 377), (377, 378), (378, 379), (379, 380), (380, 381), (381, 382), (382, 383), (383, 384), (384, 385), (385, 386), (386, 387), (387, 388), (388, 389), (389, 390), (390, 391), (424, 426), (424, 432), (424, 441), (425, 427), (425, 436), (425, 540), (426, 433), (426, 440), (427, 437), (427, 541), (428, 430), (428, 435), (428, 443), (429, 439), (429, 543), (430, 434), (430, 442), (431, 438), (431, 542), (432, 472), (432, 508), (433, 509), (434, 454), (434, 510), (435, 455), (435, 475), (435, 511), (436, 437), (436, 439), (437, 438), (438, 439), (440, 441), (440, 442), (441, 443), (442, 443), (444, 446), (444, 452), (444, 461), (445, 447), (445, 456), (445, 544), (446, 453), (446, 460), (447, 457), (447, 545), (448, 450), (448, 455), (448, 463), (449, 451), (449, 459), (449, 547), (450, 454), (450, 462), (451, 458), (451, 546), (452, 492), (452, 512), (453, 513), (454, 514), (455, 495), (455, 515), (456, 457), (456, 459), (457, 458), (460, 461), (460, 462), (461, 463), (462, 463), (464, 466), (464, 472), (464, 481), (465, 467), (465, 476), (465, 536), (466, 473), (466, 480), (467, 477), (467, 537), (468, 470), (468, 475), (468, 483), (469, 471), (469, 479), (469, 539), (470, 474), (470, 482), (471, 478), (471, 538), (472, 504), (473, 505), (474, 494), (474, 506), (475, 495), (475, 507), (476, 477), (476, 479), (477, 478), (478, 479), (480, 481), (480, 482), (481, 483), (482, 483), (484, 486), (484, 492), (484, 501), (485, 487), (485, 496), (485, 548), (486, 493), (486, 500), (487, 497), (487, 549), (488, 490), (488, 495), (488, 503), (489, 491), (489, 499), (489, 551), (490, 494), (490, 502), (491, 498), (491, 550), (492, 516), (493, 517), (494, 518), (495, 519), (496, 497), (496, 499), (497, 498), (500, 501), (500, 502), (501, 503), (502, 503), (504, 507), (504, 508), (504, 532), (505, 533), (506, 507), (506, 518), (506, 534), (507, 511), (507, 519), (507, 535), (508, 511), (508, 528), (509, 529), (510, 511), (510, 514), (510, 530), (511, 515), (511, 531), (512, 515), (512, 516), (512, 524), (513, 525), (514, 515), (514, 526), (515, 519), (515, 527), (516, 519), (516, 520), (517, 521), (518, 519), (518, 522), (519, 523), (520, 524), (520, 548), (521, 549), (522, 534), (522, 550), (523, 527), (523, 535), (523, 551), (524, 544), (525, 545), (526, 530), (526, 546), (527, 531), (527, 547), (528, 532), (528, 540), (529, 541), (530, 542), (531, 535), (531, 543), (532, 536), (533, 537), (534, 538), (535, 539), (536, 540), (538, 550), (539, 543), (539, 551), (542, 546), (543, 547), (544, 548), (547, 551), (552, 553), (552, 554), (553, 583), (554, 555), (555, 556), (556, 557), (557, 558), (558, 559), (559, 560), (560, 561), (561, 562), (562, 563), (563, 564), (564, 565), (565, 566), (566, 567), (567, 568), (568, 569), (569, 570), (570, 571), (571, 572), (572, 573), (573, 574), (574, 575), (575, 576), (576, 577), (577, 578), (578, 579), (579, 580), (580, 581), (581, 582), (582, 583), (584, 585), (584, 586), (585, 615), (586, 587), (587, 588), (588, 589), (589, 590), (590, 591), (591, 592), (592, 593), (593, 594), (594, 595), (595, 596), (596, 597), (597, 598), (598, 599), (599, 600), (600, 601), (601, 602), (602, 603), (603, 604), (604, 605), (605, 606), (606, 607), (607, 608), (608, 609), (609, 610), (610, 611), (611, 612), (612, 613), (613, 614), (614, 615)])
me_circle.attributes.new('sharp_edge', 'BOOLEAN', 'EDGE').data.foreach_set('value', [ (min(e.vertices), max(e.vertices)) in _k for e in me_circle.edges])
_uv = me_circle.uv_layers.new(name='UVMap')
_uv.uv.foreach_set('vector', [0.0, 0.0, 0.0, 0.0, 0.0, 0.0, 0.0, 0.0, 0.0, 0.0, 0.0, 0.0, 0.0, 0.0, 0.0, 0.0, 0.0, 0.0, 0.0, 0.0, 0.0, 0.0, 0.0, 0.0, 0.0, 0.0, 0.0, 0.0, 0.0, 0.0, 0.0, 0.0, 0.0, 0.0, 0.0, 0.0, 0.0, 0.0, 0.0, 0.0, 0.0, 0.0, 0.0, 0.0, 0.0, 0.0, 0.0, 0.0, 0.0, 0.0, 0.0, 0.0, 0.0, 0.0, 0.0, 0.0, 0.0, 0.0, 0.0, 0.0, 0.0, 0.0, 0.0, 0.0, 0.0, 0.0, 0.0, 0.0, 0.0, 0.0, 0.0, 0.0, 0.0, 0.0, 0.0, 0.0, 0.0, 0.0, 0.0, 0.0, 0.0, 0.0, 0.0, 0.0, 0.0, 0.0, 0.0, 0.0, 0.0, 0.0, 0.0, 0.0, 0.0, 0.0, 0.0, 0.0, 0.0, 0.0, 0.0, 0.0, 0.0, 0.0, 0.0, 0.0, 0.0, 0.0, 0.0, 0.0, 0.0, 0.0, 0.0, 0.0, 0.0, 0.0, 0.0, 0.0, 0.0, 0.0, 0.0, 0.0, 0.0, 0.0, 0.0, 0.0, 0.0, 0.0, 0.0, 0.0, 0.0, 0.0, 0.0, 0.0, 0.0, 0.0, 0.0, 0.0, 0.0, 0.0, 0.0, 0.0, 0.0, 0.0, 0.0, 0.0, 0.0, 0.0, 0.0, 0.0, 0.0, 0.0, 0.0, 0.0, 0.0, 0.0, 0.0, 0.0, 0.0, 0.0, 0.0, 0.0, 0.0, 0.0, 0.0, 0.0, 0.0, 0.0, 0.0, 0.0, 0.0, 0.0, 0.0, 0.0, 0.0, 0.0, 0.0, 0.0, 0.0, 0.0, 0.0, 0.0, 0.0, 0.0, 0.0, 0.0, 0.0, 0.0, 0.0, 0.0, 0.0, 0.0, 0.0, 0.0, 0.0, 0.0, 0.0, 0.0, 0.0, 0.0, 0.0, 0.0, 0.0, 0.0, 0.0, 0.0, 0.0, 0.0, 0.0, 0.0, 0.0, 0.0, 0.0, 0.0, 0.0, 0.0, 0.0, 0.0, 0.0, 0.0, 0.0, 0.0, 0.0, 0.0, 0.0, 0.0, 0.0, 0.0, 0.0, 0.0, 0.0, 0.0, 0.0, 0.0, 0.0, 0.0, 0.0, 0.0, 0.0, 0.0, 0.0, 0.0, 0.0, 0.0, 0.0, 0.0, 0.0, 0.0, 0.0, 0.0, 0.0, 0.0, 0.0, 0.0, 0.0, 0.0, 0.0, 0.0, 0.0, 0.0, 0.0, 0.0, 0.0, 0.0, 0.0, 0.0, 0.0, 0.0, 0.0, 0.0, 0.0, 0.0, 0.0, 0.0, 0.375, 0.0, 0.625, 0.0, 0.625, 0.25, 0.375, 0.25, 0.375, 0.25, 0.625, 0.25, 0.625, 0.5, 0.375, 0.5, 0.375, 0.5, 0.625, 0.5, 0.625, 0.75, 0.375, 0.75, 0.375, 0.75, 0.625, 0.75, 0.625, 1.0, 0.375, 1.0, 0.125, 0.5, 0.375, 0.5, 0.375, 0.75, 0.125, 0.75, 0.625, 0.5, 0.875, 0.5, 0.875, 0.75, 0.625, 0.75, 1.0, 0.8737, 1.0, 1.0, 0.9688, 1.0, 0.9688, 0.8737, 0.9688, 0.8737, 0.9688, 1.0, 0.9375, 1.0, 0.9375, 0.8737, 0.9375, 0.8737, 0.9375, 1.0, 0.9062, 1.0, 0.9062, 0.8737, 0.9062, 0.8737, 0.9062, 1.0, 0.875, 1.0, 0.875, 0.8737, 0.875, 0.8737, 0.875, 1.0, 0.8438, 1.0, 0.8438, 0.8737, 0.8438, 0.8737, 0.8438, 1.0, 0.8125, 1.0, 0.8125, 0.8737, 0.8125, 0.8737, 0.8125, 1.0, 0.7812, 1.0, 0.7812, 0.8737, 0.7812, 0.8737, 0.7812, 1.0, 0.75, 1.0, 0.75, 0.8737, 0.75, 0.8737, 0.75, 1.0, 0.7188, 1.0, 0.7188, 0.8737, 0.7188, 0.8737, 0.7188, 1.0, 0.6875, 1.0, 0.6875, 0.8737, 0.6875, 0.8737, 0.6875, 1.0, 0.6562, 1.0, 0.6562, 0.8737, 0.6562, 0.8737, 0.6562, 1.0, 0.625, 1.0, 0.625, 0.8737, 0.625, 0.8737, 0.625, 1.0, 0.5938, 1.0, 0.5938, 0.8737, 0.5938, 0.8737, 0.5938, 1.0, 0.5625, 1.0, 0.5625, 0.8737, 0.5625, 0.8737, 0.5625, 1.0, 0.5312, 1.0, 0.5312, 0.8737, 0.5312, 0.8737, 0.5312, 1.0, 0.5, 1.0, 0.5, 0.8737, 0.5, 0.8737, 0.5, 1.0, 0.4688, 1.0, 0.4688, 0.8737, 0.4688, 0.8737, 0.4688, 1.0, 0.4375, 1.0, 0.4375, 0.8737, 0.4375, 0.8737, 0.4375, 1.0, 0.4062, 1.0, 0.4062, 0.8737, 0.4062, 0.8737, 0.4062, 1.0, 0.375, 1.0, 0.375, 0.8737, 0.375, 0.8737, 0.375, 1.0, 0.3438, 1.0, 0.3438, 0.8737, 0.3438, 0.8737, 0.3438, 1.0, 0.3125, 1.0, 0.3125, 0.8737, 0.3125, 0.8737, 0.3125, 1.0, 0.2812, 1.0, 0.2812, 0.8737, 0.2812, 0.8737, 0.2812, 1.0, 0.25, 1.0, 0.25, 0.8737, 0.25, 0.8737, 0.25, 1.0, 0.2188, 1.0, 0.2188, 0.8737, 0.2188, 0.8737, 0.2188, 1.0, 0.1875, 1.0, 0.1875, 0.8737, 0.1875, 0.8737, 0.1875, 1.0, 0.1562, 1.0, 0.1562, 0.8737, 0.1562, 0.8737, 0.1562, 1.0, 0.125, 1.0, 0.125, 0.8737, 0.125, 0.8737, 0.125, 1.0, 0.09375, 1.0, 0.09375, 0.8737, 0.09375, 0.8737, 0.09375, 1.0, 0.0625, 1.0, 0.0625, 0.8737, 0.2968, 0.4854, 0.25, 0.49, 0.2032, 0.4854, 0.1582, 0.4717, 0.1167, 0.4496, 0.08029, 0.4197, 0.05045, 0.3833, 0.02827, 0.3418, 0.01461, 0.2968, 0.01, 0.25, 0.01461, 0.2032, 0.02827, 0.1582, 0.05045, 0.1167, 0.08029, 0.08029, 0.1167, 0.05045, 0.1582, 0.02827, 0.2032, 0.01461, 0.25, 0.01, 0.2968, 0.01461, 0.3418, 0.02827, 0.3833, 0.05045, 0.4197, 0.08029, 0.4496, 0.1167, 0.4717, 0.1582, 0.4854, 0.2032, 0.49, 0.25, 0.4854, 0.2968, 0.4717, 0.3418, 0.4496, 0.3833, 0.4197, 0.4197, 0.3833, 0.4496, 0.3418, 0.4717, 0.0625, 0.8737, 0.0625, 1.0, 0.03125, 1.0, 0.03125, 0.8737, 0.03125, 0.8737, 0.03125, 1.0, 0.0, 1.0, 0.0, 0.8737, 0.75, 0.49, 0.7968, 0.4854, 0.8418, 0.4717, 0.8833, 0.4496, 0.9197, 0.4197, 0.9496, 0.3833, 0.9717, 0.3418, 0.9854, 0.2968, 0.99, 0.25, 0.9854, 0.2032, 0.9717, 0.1582, 0.9496, 0.1167, 0.9197, 0.08029, 0.8833, 0.05045, 0.8418, 0.02827, 0.7968, 0.01461, 0.75, 0.01, 0.7032, 0.01461, 0.6582, 0.02827, 0.6167, 0.05045, 0.5803, 0.08029, 0.5504, 0.1167, 0.5283, 0.1582, 0.5146, 0.2032, 0.51, 0.25, 0.5146, 0.2968, 0.5283, 0.3418, 0.5504, 0.3833, 0.5803, 0.4197, 0.6167, 0.4496, 0.6582, 0.4717, 0.7032, 0.4854, 0.03125, 0.5, 0.03125, 0.8737, 0.0, 0.8737, 0.0, 0.5, 0.0625, 0.5, 0.0625, 0.8737, 0.03125, 0.8737, 0.03125, 0.5, 0.09375, 0.5, 0.09375, 0.8737, 0.0625, 0.8737, 0.0625, 0.5, 0.125, 0.5, 0.125, 0.8737, 0.09375, 0.8737, 0.09375, 0.5, 0.1562, 0.5, 0.1562, 0.8737, 0.125, 0.8737, 0.125, 0.5, 0.1875, 0.5, 0.1875, 0.8737, 0.1562, 0.8737, 0.1562, 0.5, 0.2188, 0.5, 0.2188, 0.8737, 0.1875, 0.8737, 0.1875, 0.5, 0.25, 0.5, 0.25, 0.8737, 0.2188, 0.8737, 0.2188, 0.5, 0.2812, 0.5, 0.2812, 0.8737, 0.25, 0.8737, 0.25, 0.5, 0.3125, 0.5, 0.3125, 0.8737, 0.2812, 0.8737, 0.2812, 0.5, 0.3438, 0.5, 0.3438, 0.8737, 0.3125, 0.8737, 0.3125, 0.5, 0.375, 0.5, 0.375, 0.8737, 0.3438, 0.8737, 0.3438, 0.5, 0.4062, 0.5, 0.4062, 0.8737, 0.375, 0.8737, 0.375, 0.5, 0.4375, 0.5, 0.4375, 0.8737, 0.4062, 0.8737, 0.4062, 0.5, 0.4688, 0.5, 0.4688, 0.8737, 0.4375, 0.8737, 0.4375, 0.5, 0.5, 0.5, 0.5, 0.8737, 0.4688, 0.8737, 0.4688, 0.5, 0.5312, 0.5, 0.5312, 0.8737, 0.5, 0.8737, 0.5, 0.5, 0.5625, 0.5, 0.5625, 0.8737, 0.5312, 0.8737, 0.5312, 0.5, 0.5938, 0.5, 0.5938, 0.8737, 0.5625, 0.8737, 0.5625, 0.5, 0.625, 0.5, 0.625, 0.8737, 0.5938, 0.8737, 0.5938, 0.5, 0.6562, 0.5, 0.6562, 0.8737, 0.625, 0.8737, 0.625, 0.5, 0.6875, 0.5, 0.6875, 0.8737, 0.6562, 0.8737, 0.6562, 0.5, 0.7188, 0.5, 0.7188, 0.8737, 0.6875, 0.8737, 0.6875, 0.5, 0.75, 0.5, 0.75, 0.8737, 0.7188, 0.8737, 0.7188, 0.5, 0.7812, 0.5, 0.7812, 0.8737, 0.75, 0.8737, 0.75, 0.5, 0.8125, 0.5, 0.8125, 0.8737, 0.7812, 0.8737, 0.7812, 0.5, 0.8438, 0.5, 0.8438, 0.8737, 0.8125, 0.8737, 0.8125, 0.5, 0.875, 0.5, 0.875, 0.8737, 0.8438, 0.8737, 0.8438, 0.5, 0.9062, 0.5, 0.9062, 0.8737, 0.875, 0.8737, 0.875, 0.5, 0.9375, 0.5, 0.9375, 0.8737, 0.9062, 0.8737, 0.9062, 0.5, 0.9688, 0.5, 0.9688, 0.8737, 0.9375, 0.8737, 0.9375, 0.5, 1.0, 0.5, 1.0, 0.8737, 0.9688, 0.8737, 0.9688, 0.5, 0.0, 0.0, 0.0, 0.0, 0.0, 0.0, 0.0, 0.0, 0.0, 0.0, 0.0, 0.0, 0.0, 0.0, 0.0, 0.0, 0.0, 0.0, 0.0, 0.0, 0.0, 0.0, 0.0, 0.0, 0.0, 0.0, 0.0, 0.0, 0.0, 0.0, 0.0, 0.0, 0.0, 0.0, 0.0, 0.0, 0.0, 0.0, 0.0, 0.0, 0.0, 0.0, 0.0, 0.0, 0.0, 0.0, 0.0, 0.0, 0.0, 0.0, 0.0, 0.0, 0.0, 0.0, 0.0, 0.0, 0.0, 0.0, 0.0, 0.0, 0.0, 0.0, 0.0, 0.0, 0.0, 0.0, 0.0, 0.0, 0.0, 0.0, 0.0, 0.0, 0.0, 0.0, 0.0, 0.0, 0.0, 0.0, 0.0, 0.0, 0.0, 0.0, 0.0, 0.0, 0.0, 0.0, 0.0, 0.0, 0.0, 0.0, 0.0, 0.0, 0.0, 0.0, 0.0, 0.0, 0.0, 0.0, 0.0, 0.0, 0.0, 0.0, 0.0, 0.0, 0.0, 0.0, 0.0, 0.0, 0.0, 0.0, 0.0, 0.0, 0.0, 0.0, 0.0, 0.0, 0.0, 0.0, 0.0, 0.0, 0.0, 0.0, 0.0, 0.0, 0.0, 0.0, 0.0, 0.0, 0.0, 0.0, 0.0, 0.0, 0.0, 0.0, 0.0, 0.0, 0.0, 0.0, 0.0, 0.0, 0.0, 0.0, 0.0, 0.0, 0.0, 0.0, 0.0, 0.0, 0.0, 0.0, 0.0, 0.0, 0.0, 0.0, 0.0, 0.0, 0.0, 0.0, 0.0, 0.0, 0.0, 0.0, 0.0, 0.0, 0.0, 0.0, 0.0, 0.0, 0.0, 0.0, 0.0, 0.0, 0.0, 0.0, 0.0, 0.0, 0.0, 0.0, 0.0, 0.0, 0.0, 0.0, 0.0, 0.0, 0.0, 0.0, 0.0, 0.0, 0.0, 0.0, 0.0, 0.0, 0.0, 0.0, 0.0, 0.0, 0.0, 0.0, 0.0, 0.0, 0.0, 0.0, 0.0, 0.0, 0.0, 0.0, 0.0, 0.0, 0.0, 0.0, 0.0, 0.0, 0.0, 0.0, 0.0, 0.0, 0.0, 0.0, 0.0, 0.0, 0.0, 0.0, 0.0, 0.0, 0.0, 0.0, 0.0, 0.0, 0.0, 0.0, 0.0, 0.0, 0.0, 0.0, 0.0, 0.0, 0.0, 0.0, 0.0, 0.0, 0.0, 0.0, 0.0, 0.0, 0.0, 0.0, 0.0, 0.0, 0.0, 0.0, 0.0, 0.0, 0.0, 0.0, 0.0, 0.0, 0.0, 0.0, 0.0, 0.0, 0.0, 0.0, 0.0, 0.0, 0.0, 0.0, 0.0, 0.0, 0.0, 0.0, 0.0, 0.0, 0.0, 0.0, 0.0, 0.0, 0.0, 0.0, 0.0, 0.0, 0.0, 0.0, 0.0, 0.0, 0.0, 0.0, 0.0, 0.0, 0.0, 0.0, 0.0, 0.0, 0.0, 0.0, 0.0, 0.0, 0.0, 0.0, 0.0, 0.0, 0.0, 0.0, 0.0, 0.0, 0.0, 0.0, 0.0, 0.0, 0.0, 0.0, 0.0, 0.0, 0.0, 0.0, 0.0, 0.0, 0.0, 0.0, 0.0, 0.0, 0.0, 0.0, 0.0, 0.0, 0.0, 0.0, 0.0, 0.0, 0.0, 0.0, 0.0, 0.0, 0.0, 0.0, 0.0, 0.0, 0.0, 0.0, 0.0, 0.0, 0.0, 0.0, 0.0, 0.0, 0.0, 0.0, 0.0, 0.0, 0.0, 0.0, 0.0, 0.0, 0.0, 0.0, 0.0, 0.0, 0.0, 0.0, 0.0, 0.0, 0.0, 0.0, 0.0, 0.0, 0.0, 0.0, 0.0, 0.0, 0.0, 0.0, 0.0, 0.0, 0.0, 0.0, 0.0, 0.0, 0.0, 0.0, 0.0, 0.0, 0.0, 0.0, 0.0, 0.0, 0.0, 0.0, 0.0, 0.0, 0.0, 0.0, 0.0, 0.0, 0.0, 0.0, 0.0, 0.0, 0.0, 0.0, 0.0, 0.0, 0.0, 0.0, 0.0, 0.0, 0.0, 0.0, 0.0, 0.0, 0.0, 0.0, 0.0, 0.0, 0.0, 0.0, 0.0, 0.0, 0.0, 0.0, 0.0, 0.0, 0.0, 0.0, 0.0, 0.0, 0.0, 0.0, 0.0, 0.0, 0.0, 0.0, 0.0, 0.0, 0.0, 0.0, 0.0, 0.0, 0.0, 0.0, 0.0, 0.0, 0.0, 0.0, 0.0, 0.0, 0.0, 0.0, 0.0, 0.0, 0.0, 0.0, 0.0, 0.0, 0.0, 0.0, 0.0, 0.0, 0.0, 0.0, 0.0, 0.0, 0.0, 0.0, 0.0, 0.0, 0.0, 0.0, 0.0, 0.0, 0.0, 0.0, 0.0, 0.0, 0.0, 0.0, 0.0, 0.0, 0.0, 0.0, 0.0, 0.0, 0.0, 0.0, 0.0, 0.0, 0.0, 0.0, 0.0, 0.0, 0.0, 0.0, 0.0, 0.0, 0.0, 0.0, 0.0, 0.0, 0.0, 0.0, 0.0, 0.0, 0.0, 0.0, 0.0, 0.0, 0.0, 0.0, 0.0, 0.0, 0.0, 0.0, 0.0, 0.0, 0.0, 0.0, 0.0, 0.0, 0.0, 0.0, 0.0, 0.0, 0.0, 0.0, 0.0, 0.0, 0.0, 0.0, 0.0, 0.0, 0.0, 0.0, 0.0, 0.0, 0.0, 0.0, 0.0, 0.0, 0.0, 0.0, 0.0, 0.0, 0.0, 0.0, 0.0, 0.0, 0.0, 0.0, 0.0, 0.0, 0.0, 0.0, 0.0, 0.0, 0.0, 0.0, 0.0, 0.0, 0.0, 0.0, 0.0, 0.0, 0.0, 0.0, 0.0, 0.0, 0.0, 0.0, 0.0, 0.0, 0.0, 0.0, 0.0, 0.0, 0.0, 0.0, 0.0, 0.0, 0.0, 0.0, 0.0, 0.0, 0.0, 0.0, 0.0, 0.0, 0.0, 0.0, 0.0, 0.0, 0.0, 0.0, 0.0, 0.0, 0.0, 0.0, 0.0, 0.0, 0.0, 0.0, 0.0, 0.0, 0.0, 0.0, 0.0, 0.0, 0.0, 0.0, 0.0, 0.0, 0.0, 0.0, 0.0, 0.0, 0.0, 0.0, 0.0, 0.0, 0.0, 0.0, 0.0, 0.0, 0.0, 0.0, 0.0, 0.0, 0.0, 0.0, 0.0, 0.0, 0.0, 0.0, 0.0, 0.0, 0.0, 0.0, 0.0, 0.0, 0.0, 0.0, 0.0, 0.0, 0.0, 0.0, 0.0, 0.0, 0.0, 0.0, 0.0, 0.0, 0.0, 0.0, 0.0, 0.0, 0.0, 0.0, 0.0, 0.0, 0.0, 0.0, 0.0, 0.0, 0.0, 0.0, 0.0, 0.0, 0.0, 0.0, 0.0, 0.0, 0.0, 0.0, 0.0, 0.0, 0.0, 0.0, 0.0, 0.0, 0.0, 0.0, 0.0, 0.0, 0.0, 0.0, 0.0, 0.0, 0.0, 0.0, 0.0, 0.0, 0.0, 0.0, 0.0, 0.0, 0.0, 0.0, 0.0, 0.0, 0.0, 0.0, 0.0, 0.0, 0.0, 0.0, 0.0, 0.0, 0.0, 0.0, 0.0, 0.0, 0.0, 0.0, 0.0, 0.0, 0.0, 0.0, 0.0, 0.0, 0.0, 0.0, 0.0, 0.0, 0.0, 0.0, 0.0, 0.0, 0.0, 0.0, 0.0, 0.0, 0.0, 0.0, 0.0, 0.0, 0.0, 0.0, 0.0, 0.0, 0.0, 0.0, 0.0, 0.0, 0.0, 0.0, 0.0, 0.0, 0.0, 0.0, 0.0, 0.0, 0.0, 0.0, 0.0, 0.0, 0.0, 0.0, 0.0, 0.0, 0.0, 0.0, 0.0, 0.0, 0.0, 0.0, 0.0, 0.0, 0.0, 0.0, 0.0, 0.0, 0.0, 0.0, 0.0, 0.0, 0.0, 0.0, 0.0, 0.0, 0.0, 0.0, 0.0, 0.0, 0.0, 0.0, 0.0, 0.0, 0.0, 0.0, 0.0, 0.0, 0.0, 0.0, 0.0, 0.0, 0.0, 0.0, 0.0, 0.0, 0.0, 0.0, 0.0, 0.0, 0.0, 0.0, 0.0, 0.0, 0.0, 0.0, 0.0, 0.0, 0.0, 0.0, 0.0, 0.0, 0.0, 0.0, 0.0, 0.0, 0.0, 0.0, 0.0, 0.0, 0.0, 0.0, 0.0, 0.0, 0.0, 0.0, 0.0, 0.0, 0.0, 0.0, 0.0, 0.0, 0.0, 0.0, 0.0, 0.0, 0.0, 0.0, 0.0, 0.0, 0.0, 0.0, 0.0, 0.0, 0.0, 0.0, 0.0, 0.0, 0.0, 0.0, 0.0, 0.0, 0.0, 0.0, 0.0, 0.0, 0.0, 0.0, 0.0, 0.0, 0.0, 0.0, 0.0, 0.0, 0.0, 0.0, 0.0, 0.0, 0.0, 0.0, 0.0, 0.0, 0.0, 0.0, 0.0, 0.0, 0.0, 0.0, 0.0, 0.0, 0.0, 0.0, 0.0, 0.0, 0.0, 0.0, 0.0, 0.0, 0.0, 0.0, 0.0, 0.0, 0.0, 0.0, 0.0, 0.0, 0.0, 0.0, 0.0, 0.0, 0.0, 0.0, 0.0, 0.0, 0.0, 0.0, 0.0, 0.0, 0.0, 0.0, 0.0, 0.0, 0.0, 0.0, 0.0, 0.0, 0.0, 0.0, 0.0, 0.0, 0.0, 0.0, 0.0, 0.0, 0.0, 0.0, 0.0, 0.0, 0.0, 0.0, 0.0, 0.0, 0.0, 0.0, 0.0, 0.0, 0.0, 0.0, 0.0, 0.0, 0.0, 0.0, 0.0, 0.0, 0.0, 0.0, 0.0, 0.0, 0.0, 0.0, 0.0, 0.0, 0.0, 0.0, 0.0, 0.0, 0.0, 0.0, 0.0, 0.0, 0.0, 0.0, 0.0, 0.0, 0.0, 0.0, 0.0, 0.0, 0.0, 0.0, 0.0, 0.0, 0.0, 0.0, 0.0, 0.0, 0.0, 0.0, 0.0, 0.0, 0.0, 0.0, 0.0, 0.0, 0.0, 0.0, 0.0, 0.0, 0.0, 0.0, 0.0, 0.0, 0.0, 0.0, 0.0, 0.0, 0.0, 0.0, 0.0, 0.0, 0.0, 0.0, 0.0, 0.0, 0.0, 0.0, 0.0, 0.0, 0.0, 0.0, 0.0, 0.0, 0.0, 0.0, 0.0, 0.0, 0.0, 0.0, 0.0, 0.0, 0.0, 0.0, 0.0, 0.0, 0.0, 0.0, 0.0, 0.0, 0.0, 0.0, 0.0, 0.0, 0.0, 0.0, 0.0, 0.0, 0.0, 0.0, 0.0, 0.0, 0.0, 0.0, 0.0, 0.0, 0.0, 0.0, 0.0, 0.0, 0.0, 0.0, 0.0, 0.0, 0.0, 0.0, 0.0, 0.0, 0.0, 0.0, 0.0, 0.0, 0.0, 0.0, 0.0, 0.0, 0.0, 0.0, 0.0, 0.0, 0.0, 0.0, 0.0, 0.0, 0.0, 0.0, 0.0, 0.0, 0.0, 0.0, 0.0, 0.0, 0.0, 0.0, 0.0, 0.0, 0.0, 0.0, 0.0, 0.0, 0.0, 0.0, 0.0, 0.0, 0.0, 0.0, 0.0, 0.0, 0.0, 0.0, 0.0, 0.0, 0.0, 0.0, 0.0, 0.0, 0.0, 0.0, 0.0, 0.0, 0.0, 0.0, 0.0, 0.0, 0.0, 0.0, 0.0, 0.0, 0.0, 0.0, 0.0, 0.0, 0.0, 0.0, 0.0, 0.0, 0.0, 0.0, 0.0, 0.0, 0.0, 0.0, 0.0, 0.0, 0.0, 0.0, 0.0, 0.0, 0.0, 0.0, 0.0, 0.0, 0.0, 0.0, 0.0, 0.0, 0.0, 0.0, 0.0, 0.0, 0.0, 0.0, 0.0, 0.0, 0.0, 0.0, 0.0, 0.0, 0.0, 0.0, 0.0, 0.0, 0.0, 0.0, 0.0, 0.0, 0.0, 0.0, 0.0, 0.0, 0.0, 0.0, 0.0, 0.0, 0.0, 0.0, 0.0, 0.0, 0.0, 0.0, 0.0, 0.0, 0.0, 0.0, 0.0, 0.0, 0.0, 0.0, 0.0, 0.0, 0.0, 0.0, 0.0, 0.0, 0.0, 0.0, 0.0, 0.0, 0.0, 0.0, 0.0, 0.0, 0.0, 0.0, 0.0, 0.0, 0.0, 0.0, 0.0, 0.0, 0.0, 0.0, 0.0, 0.0, 0.0, 0.0, 0.0, 0.0, 0.0, 0.0, 0.0, 0.0, 0.0, 0.0, 0.0, 0.0, 0.0, 0.0, 0.0, 0.0, 0.0, 0.0, 0.0, 0.0, 0.0, 0.0, 0.0, 0.0, 0.0, 0.0, 0.0, 0.0, 0.0, 0.0, 0.0, 0.0, 0.0, 0.0, 0.0, 0.0, 0.0, 0.0, 0.0, 0.0, 0.0, 0.0, 0.0, 0.0, 0.0, 0.0, 0.0, 0.0, 0.0, 0.0, 0.0, 0.0, 0.0, 0.0, 0.0, 0.0, 0.0, 0.0, 0.0, 0.0, 0.0, 0.0, 0.0, 0.0, 0.0, 0.0, 0.0, 0.0, 0.0, 0.0, 0.0, 0.0, 0.0, 0.0, 0.0, 0.0, 0.0, 0.0, 0.0, 0.0, 0.0, 0.0, 0.0, 0.0, 0.0, 0.0, 0.0, 0.0, 0.0, 0.0, 0.0, 0.0, 0.0, 0.0, 0.0, 0.0, 0.0, 0.0, 0.0, 0.0, 0.0, 0.0, 0.0, 0.0, 0.0, 0.0, 0.0, 0.0, 0.0, 0.0, 0.0, 0.0, 0.0, 0.0, 0.0, 0.0, 0.0, 0.0, 0.0, 0.0, 0.0, 0.0, 0.0, 0.0, 0.0, 0.0, 0.0, 0.0, 0.0, 0.0, 0.0, 0.0, 0.0, 0.0, 0.0, 0.0, 0.0, 0.0, 0.0, 0.0, 0.0, 0.0, 0.0, 0.0, 0.0, 0.0, 0.0, 0.0, 0.0, 0.0, 0.0, 0.0, 0.0, 0.0, 0.0, 0.0, 0.0, 0.0, 0.0, 0.0, 0.0, 0.0, 0.0, 0.0, 0.0, 0.0, 0.0, 0.0, 0.0, 0.0, 0.0, 0.0, 0.0, 0.0, 0.0, 0.0, 0.0, 0.0, 0.0, 0.0, 0.0, 0.0, 0.0, 0.0, 0.0, 0.0, 0.0, 0.0, 0.0, 0.0, 0.0, 0.0, 0.0, 0.0, 0.0, 0.0, 0.0, 0.0, 0.0, 0.0, 0.0, 0.0, 0.0, 0.0, 0.0, 0.0, 0.0, 0.0, 0.0, 0.0, 0.0, 0.0, 0.0, 0.0, 0.0, 0.0, 0.0, 0.0, 0.0, 0.0, 0.0, 0.0, 0.0, 0.0, 0.0, 0.0, 0.0, 0.0, 0.0, 0.0, 0.0, 0.0, 0.0, 0.0, 0.0, 0.0, 0.0, 0.0, 0.0, 0.0, 0.0, 0.0, 0.0, 0.0, 0.0, 0.0, 0.0, 0.0, 0.0, 0.0, 0.0, 0.0, 0.0, 0.0, 0.0, 0.0, 0.0, 0.0, 0.0, 0.0, 0.0, 0.0, 0.0, 0.0, 0.0, 0.0, 0.0, 0.0, 0.0, 0.0, 0.0, 0.0, 0.0, 0.0, 0.0, 0.0, 0.0, 0.0, 0.0, 0.0, 0.0, 0.0, 0.0, 0.0, 0.0, 0.0, 0.0, 0.0, 0.0, 0.0, 0.0, 0.0, 0.0, 0.0, 0.0, 0.0, 0.0, 0.0, 0.0, 0.0, 0.0, 0.0, 0.0, 0.0, 0.0, 0.0, 0.0, 0.0, 0.0, 0.0, 0.0, 0.0, 0.0, 0.0, 0.0, 0.0, 0.0, 0.0, 0.0, 0.0, 0.0, 0.0, 0.0, 0.0, 0.0, 0.0, 0.0, 0.0, 0.0, 0.0, 0.0, 0.0, 0.0, 0.0, 0.0, 0.0, 0.0, 0.0, 0.0, 0.0, 0.0, 0.0, 0.0, 0.0, 0.0, 0.0, 0.0, 0.0, 0.0, 0.0, 0.0, 0.0, 0.0, 0.0, 0.0, 0.0, 0.0, 0.0, 0.0, 0.0, 0.0, 0.0, 0.0, 0.0, 0.0, 0.0, 0.0, 0.0, 0.0, 0.0, 0.0, 0.0, 0.0, 0.0, 0.0, 0.0, 0.0, 0.0, 0.0, 0.0, 0.0, 0.0, 0.0, 0.0, 0.0, 0.0, 0.0, 0.0, 0.0, 0.0, 0.0, 0.0, 0.0, 0.0, 0.0, 0.0, 0.0, 0.0, 0.0, 0.0, 0.0, 0.0, 0.0, 0.0, 0.0, 0.0, 0.0, 0.0, 0.0, 0.0, 0.0, 0.0, 0.0, 0.0, 0.0, 0.0, 0.0, 0.0, 0.0, 0.0, 0.0, 0.0, 0.0, 0.0, 0.0, 0.0, 0.0, 0.0, 0.0, 0.0, 0.0, 0.0, 0.0, 0.0, 0.0, 0.0, 0.0, 0.0, 0.0, 0.0, 0.0, 0.0, 0.0, 0.0, 0.0, 0.0, 0.0, 0.0, 0.0, 0.0, 0.0, 0.0, 0.0, 0.0, 0.0, 0.0, 0.0, 0.0, 0.0, 0.0, 0.0, 0.0, 0.0, 0.0, 0.0, 0.0, 0.0, 0.0, 0.0, 0.0, 0.0, 0.0, 0.0, 0.0, 0.0, 0.0, 0.0, 0.0, 0.0, 0.0, 0.0, 0.0, 0.0, 0.0, 0.0, 0.0, 0.0, 0.0, 0.0, 0.0, 0.0, 0.0, 0.0, 0.0, 0.0, 0.0, 0.0, 0.0, 0.0, 0.0, 0.0, 0.0, 0.0, 0.0, 0.0, 0.0, 0.0, 0.0, 0.0, 0.0, 0.0, 0.0, 0.0, 0.0, 0.0, 0.0, 0.0, 0.0, 0.0, 0.0, 0.0, 0.0, 0.0, 0.0, 0.0, 0.0, 0.0, 0.0, 0.0, 0.0, 0.0, 0.0, 0.0, 0.0, 0.0, 0.0, 0.0, 0.0, 0.0, 0.0, 0.0, 0.0, 0.0, 0.0, 0.0, 0.0, 0.0, 0.0, 0.0, 0.0, 0.0, 0.0, 0.0, 0.0, 0.0, 0.0, 0.0, 0.0, 0.0, 0.0, 0.0, 0.0, 0.0, 0.0, 0.0, 0.0, 0.0, 0.0, 0.0, 0.0, 0.0, 0.0, 0.0, 0.0, 0.0, 0.0, 0.0, 0.0, 0.0, 0.0, 0.0, 0.0, 0.0, 0.0, 0.0, 0.0, 0.0, 0.0, 0.0, 0.0, 0.0, 0.0, 0.0, 0.0, 0.0, 0.0, 0.0, 0.0, 0.0, 0.0, 0.0, 0.0, 0.0, 0.0, 0.0, 0.0, 0.0, 0.0, 0.0, 0.0, 0.0, 0.0, 0.0, 0.0, 0.0, 0.0, 0.0, 0.0, 0.0, 0.0, 0.0, 0.0, 0.0, 0.0, 0.0, 0.0, 0.0, 0.0, 0.0, 0.0, 0.0, 0.0, 0.0, 0.0, 0.0, 0.0, 0.0, 0.0, 0.0, 0.0, 0.0, 0.0, 0.0, 0.0, 0.0, 0.0, 0.0, 0.0, 0.0, 0.0, 0.0, 0.0, 0.0, 0.0, 0.0, 0.0, 0.0, 0.0, 0.0, 0.0, 0.0, 0.0, 0.0, 0.0, 0.0, 0.0, 0.0, 0.0, 0.0, 0.0, 0.0, 0.0, 0.0, 0.0, 0.0, 0.0, 0.0, 0.0, 0.0, 0.0, 0.0, 0.0, 0.0, 0.0, 0.0, 0.0, 0.0, 0.0, 0.0, 0.0, 0.0, 0.0, 0.0, 0.0, 0.0, 0.0, 0.0, 0.0, 0.0, 0.0, 0.0, 0.0, 0.0, 0.0, 0.0, 0.0, 0.0, 0.0, 0.0, 0.0, 0.0, 0.0, 0.0, 0.0, 0.0, 0.0, 0.0, 0.0, 0.0, 0.0, 0.0, 0.0, 0.0, 0.0, 0.0, 0.0, 0.0, 0.0, 0.0, 0.0, 0.0, 0.0, 0.0, 0.0, 0.0, 0.0, 0.0, 0.0, 0.0, 0.0, 0.0, 0.0, 0.0, 0.0, 0.0, 0.0, 0.0, 0.0, 0.0, 0.0, 0.0, 0.0, 0.0, 0.0, 0.0, 0.0, 0.0, 0.0, 0.0, 0.0, 0.0, 0.0, 0.0, 0.0, 0.0, 0.0, 0.0, 0.0, 0.0, 0.0, 0.0, 0.0, 0.0, 0.0, 0.0, 0.0, 0.0, 0.0, 0.0, 0.0, 0.0, 0.0, 0.0, 0.0, 0.0, 0.0, 0.0, 0.0, 0.0, 0.0, 0.0, 0.0, 0.0, 0.0, 0.0, 0.0, 0.0, 0.0, 0.0, 0.0, 0.0, 0.0, 0.0, 0.0, 0.0, 0.0, 0.0, 0.0, 0.0, 0.0, 0.0, 0.0, 0.0, 0.0, 0.0, 0.0, 0.0, 0.0, 0.0, 0.0, 0.0, 0.0, 0.0, 0.0, 0.0, 0.0, 0.0, 0.0, 0.0, 0.0, 0.0, 0.0, 0.0, 0.0, 0.0, 0.0, 0.0, 0.0, 0.0, 0.0, 0.0, 0.0, 0.0, 0.0, 0.0, 0.0, 0.0, 0.0, 0.0, 0.0, 0.0, 0.0, 0.0, 0.0, 0.0, 0.0, 0.0, 0.0, 0.0, 0.0, 0.0, 0.0, 0.0, 0.0, 0.0, 0.0, 0.0, 0.0, 0.0, 0.0, 0.0, 0.0, 0.0, 0.0, 0.0, 0.0, 0.0, 0.0, 0.0, 0.0, 0.0, 0.0, 0.0, 0.0, 0.0, 0.0, 0.0, 0.0, 0.0, 0.0, 0.0, 0.0, 0.6094, 0.0, 0.625, 0.0, 0.625, 0.25, 0.6094, 0.25, 0.6094, 0.25, 0.625, 0.25, 0.625, 0.5, 0.6094, 0.5, 0.6094, 0.5, 0.625, 0.5, 0.625, 0.75, 0.6094, 0.75, 0.6094, 0.75, 0.625, 0.75, 0.625, 1.0, 0.6094, 1.0, 0.375, 0.5, 0.375, 0.75, 0.375, 0.75, 0.375, 0.5, 0.625, 0.5, 0.625, 0.25, 0.625, 0.25, 0.625, 0.5, 0.375, 0.75, 0.5, 0.75, 0.5, 1.0, 0.375, 1.0, 0.375, 0.5, 0.5, 0.5, 0.5, 0.75, 0.375, 0.75, 0.375, 0.25, 0.5, 0.25, 0.5, 0.5, 0.375, 0.5, 0.375, 0.0, 0.5, 0.0, 0.5, 0.25, 0.375, 0.25, 0.625, 0.5, 0.875, 0.5, 0.875, 0.75, 0.625, 0.75, 0.625, 0.75, 0.625, 0.5, 0.625, 0.5, 0.625, 0.75, 0.625, 0.25, 0.625, 0.0, 0.625, 0.0, 0.625, 0.25, 0.625, 1.0, 0.625, 0.75, 0.625, 0.75, 0.625, 1.0, 0.125, 0.5, 0.375, 0.5, 0.375, 0.75, 0.125, 0.75, 0.375, 0.75, 0.375, 1.0, 0.375, 1.0, 0.375, 0.75, 0.375, 0.25, 0.375, 0.5, 0.375, 0.5, 0.375, 0.25, 0.375, 0.0, 0.375, 0.25, 0.375, 0.25, 0.375, 0.0, 0.6094, 0.0, 0.6094, 0.25, 0.625, 0.25, 0.625, 0.0, 0.6094, 0.25, 0.6094, 0.5, 0.625, 0.5, 0.625, 0.25, 0.6094, 0.5, 0.6094, 0.75, 0.625, 0.75, 0.625, 0.5, 0.6094, 0.75, 0.6094, 1.0, 0.625, 1.0, 0.625, 0.75, 0.375, 0.5, 0.375, 0.5, 0.375, 0.75, 0.375, 0.75, 0.625, 0.5, 0.625, 0.5, 0.625, 0.25, 0.625, 0.25, 0.375, 0.75, 0.375, 1.0, 0.5, 1.0, 0.5, 0.75, 0.375, 0.5, 0.375, 0.75, 0.5, 0.75, 0.5, 0.5, 0.375, 0.25, 0.375, 0.5, 0.5, 0.5, 0.5, 0.25, 0.375, 0.0, 0.375, 0.25, 0.5, 0.25, 0.5, 0.0, 0.625, 0.5, 0.625, 0.75, 0.875, 0.75, 0.875, 0.5, 0.625, 0.75, 0.625, 0.75, 0.625, 0.5, 0.625, 0.5, 0.625, 0.25, 0.625, 0.25, 0.625, 0.0, 0.625, 0.0, 0.625, 1.0, 0.625, 1.0, 0.625, 0.75, 0.625, 0.75, 0.125, 0.5, 0.125, 0.75, 0.375, 0.75, 0.375, 0.5, 0.375, 0.75, 0.375, 0.75, 0.375, 1.0, 0.375, 1.0, 0.375, 0.25, 0.375, 0.25, 0.375, 0.5, 0.375, 0.5, 0.375, 0.0, 0.375, 0.0, 0.375, 0.25, 0.375, 0.25, 0.6094, 0.0, 0.6094, 0.25, 0.625, 0.25, 0.625, 0.0, 0.6094, 0.25, 0.6094, 0.5, 0.625, 0.5, 0.625, 0.25, 0.6094, 0.5, 0.6094, 0.75, 0.625, 0.75, 0.625, 0.5, 0.6094, 0.75, 0.6094, 1.0, 0.625, 1.0, 0.625, 0.75, 0.375, 0.5, 0.375, 0.5, 0.375, 0.75, 0.375, 0.75, 0.625, 0.5, 0.625, 0.5, 0.625, 0.25, 0.625, 0.25, 0.375, 0.75, 0.375, 1.0, 0.5, 1.0, 0.5, 0.75, 0.375, 0.5, 0.375, 0.75, 0.5, 0.75, 0.5, 0.5, 0.375, 0.25, 0.375, 0.5, 0.5, 0.5, 0.5, 0.25, 0.375, 0.0, 0.375, 0.25, 0.5, 0.25, 0.5, 0.0, 0.625, 0.5, 0.625, 0.75, 0.875, 0.75, 0.875, 0.5, 0.625, 0.75, 0.625, 0.75, 0.625, 0.5, 0.625, 0.5, 0.625, 0.25, 0.625, 0.25, 0.625, 0.0, 0.625, 0.0, 0.625, 1.0, 0.625, 1.0, 0.625, 0.75, 0.625, 0.75, 0.125, 0.5, 0.125, 0.75, 0.375, 0.75, 0.375, 0.5, 0.375, 0.75, 0.375, 0.75, 0.375, 1.0, 0.375, 1.0, 0.375, 0.25, 0.375, 0.25, 0.375, 0.5, 0.375, 0.5, 0.375, 0.0, 0.375, 0.0, 0.375, 0.25, 0.375, 0.25, 0.6094, 0.0, 0.625, 0.0, 0.625, 0.25, 0.6094, 0.25, 0.6094, 0.25, 0.625, 0.25, 0.625, 0.5, 0.6094, 0.5, 0.6094, 0.5, 0.625, 0.5, 0.625, 0.75, 0.6094, 0.75, 0.6094, 0.75, 0.625, 0.75, 0.625, 1.0, 0.6094, 1.0, 0.375, 0.5, 0.375, 0.75, 0.375, 0.75, 0.375, 0.5, 0.625, 0.5, 0.625, 0.25, 0.625, 0.25, 0.625, 0.5, 0.375, 0.75, 0.5, 0.75, 0.5, 1.0, 0.375, 1.0, 0.375, 0.5, 0.5, 0.5, 0.5, 0.75, 0.375, 0.75, 0.375, 0.25, 0.5, 0.25, 0.5, 0.5, 0.375, 0.5, 0.375, 0.0, 0.5, 0.0, 0.5, 0.25, 0.375, 0.25, 0.625, 0.5, 0.875, 0.5, 0.875, 0.75, 0.625, 0.75, 0.625, 0.75, 0.625, 0.5, 0.625, 0.5, 0.625, 0.75, 0.625, 0.25, 0.625, 0.0, 0.625, 0.0, 0.625, 0.25, 0.625, 1.0, 0.625, 0.75, 0.625, 0.75, 0.625, 1.0, 0.125, 0.5, 0.375, 0.5, 0.375, 0.75, 0.125, 0.75, 0.375, 0.75, 0.375, 1.0, 0.375, 1.0, 0.375, 0.75, 0.375, 0.25, 0.375, 0.5, 0.375, 0.5, 0.375, 0.25, 0.375, 0.0, 0.375, 0.25, 0.375, 0.25, 0.375, 0.0, 0.5, 0.75, 0.5, 1.0, 0.5625, 1.0, 0.5625, 0.75, 0.5, 0.5, 0.5, 0.75, 0.5625, 0.75, 0.5625, 0.5, 0.5, 0.25, 0.5, 0.5, 0.5625, 0.5, 0.5625, 0.25, 0.5, 0.0, 0.5, 0.25, 0.5625, 0.25, 0.5625, 0.0, 0.5, 0.75, 0.5625, 0.75, 0.5625, 1.0, 0.5, 1.0, 0.5, 0.5, 0.5625, 0.5, 0.5625, 0.75, 0.5, 0.75, 0.5, 0.25, 0.5625, 0.25, 0.5625, 0.5, 0.5, 0.5, 0.5, 0.0, 0.5625, 0.0, 0.5625, 0.25, 0.5, 0.25, 0.5, 0.75, 0.5, 1.0, 0.5625, 1.0, 0.5625, 0.75, 0.5, 0.5, 0.5, 0.75, 0.5625, 0.75, 0.5625, 0.5, 0.5, 0.25, 0.5, 0.5, 0.5625, 0.5, 0.5625, 0.25, 0.5, 0.0, 0.5, 0.25, 0.5625, 0.25, 0.5625, 0.0, 0.5, 0.75, 0.5625, 0.75, 0.5625, 1.0, 0.5, 1.0, 0.5, 0.5, 0.5625, 0.5, 0.5625, 0.75, 0.5, 0.75, 0.5, 0.25, 0.5625, 0.25, 0.5625, 0.5, 0.5, 0.5, 0.5, 0.0, 0.5625, 0.0, 0.5625, 0.25, 0.5, 0.25, 0.5625, 0.75, 0.5625, 1.0, 0.5625, 1.0, 0.5625, 0.75, 0.5, 1.0, 0.5, 0.75, 0.5, 0.75, 0.5, 1.0, 0.0, 0.0, 0.0, 0.0, 0.0, 0.0, 0.0, 0.0, 0.0, 0.0, 0.0, 0.0, 0.0, 0.0, 0.0, 0.0, 0.5, 1.0, 0.5, 0.75, 0.5, 0.75, 0.5, 1.0, 0.5625, 0.75, 0.5625, 1.0, 0.5625, 1.0, 0.5625, 0.75, 0.0, 0.0, 0.0, 0.0, 0.0, 0.0, 0.0, 0.0, 0.0, 0.0, 0.0, 0.0, 0.0, 0.0, 0.0, 0.0, 0.5, 0.5, 0.5625, 0.5, 0.5625, 0.5, 0.5, 0.5, 0.0, 0.0, 0.0, 0.0, 0.0, 0.0, 0.0, 0.0, 0.0, 0.0, 0.0, 0.0, 0.0, 0.0, 0.0, 0.0, 0.0, 0.0, 0.0, 0.0, 0.0, 0.0, 0.0, 0.0, 0.5625, 0.75, 0.5625, 0.5, 0.5625, 0.5, 0.5625, 0.75, 0.5, 0.75, 0.5, 0.5, 0.5, 0.5, 0.5, 0.75, 0.0, 0.0, 0.0, 0.0, 0.0, 0.0, 0.0, 0.0, 0.0, 0.0, 0.0, 0.0, 0.0, 0.0, 0.0, 0.0, 0.5625, 0.75, 0.5938, 0.75, 0.5938, 1.0, 0.5625, 1.0, 0.5625, 0.5, 0.5938, 0.5, 0.5938, 0.75, 0.5625, 0.75, 0.5625, 0.25, 0.5938, 0.25, 0.5938, 0.5, 0.5625, 0.5, 0.5625, 0.0, 0.5938, 0.0, 0.5938, 0.25, 0.5625, 0.25, 0.5625, 0.75, 0.5625, 1.0, 0.5938, 1.0, 0.5938, 0.75, 0.5625, 0.5, 0.5625, 0.75, 0.5938, 0.75, 0.5938, 0.5, 0.5625, 0.25, 0.5625, 0.5, 0.5938, 0.5, 0.5938, 0.25, 0.5625, 0.0, 0.5625, 0.25, 0.5938, 0.25, 0.5938, 0.0, 0.5625, 0.75, 0.5938, 0.75, 0.5938, 1.0, 0.5625, 1.0, 0.5625, 0.5, 0.5938, 0.5, 0.5938, 0.75, 0.5625, 0.75, 0.5625, 0.25, 0.5938, 0.25, 0.5938, 0.5, 0.5625, 0.5, 0.5625, 0.0, 0.5938, 0.0, 0.5938, 0.25, 0.5625, 0.25, 0.5625, 0.75, 0.5625, 1.0, 0.5938, 1.0, 0.5938, 0.75, 0.5625, 0.5, 0.5625, 0.75, 0.5938, 0.75, 0.5938, 0.5, 0.5625, 0.25, 0.5625, 0.5, 0.5938, 0.5, 0.5938, 0.25, 0.5625, 0.0, 0.5625, 0.25, 0.5938, 0.25, 0.5938, 0.0, 0.5938, 0.75, 0.5938, 1.0, 0.6094, 1.0, 0.6094, 0.75, 0.5938, 0.5, 0.5938, 0.75, 0.6094, 0.75, 0.6094, 0.5, 0.5938, 0.25, 0.5938, 0.5, 0.6094, 0.5, 0.6094, 0.25, 0.5938, 0.0, 0.5938, 0.25, 0.6094, 0.25, 0.6094, 0.0, 0.5938, 0.75, 0.6094, 0.75, 0.6094, 1.0, 0.5938, 1.0, 0.5938, 0.5, 0.6094, 0.5, 0.6094, 0.75, 0.5938, 0.75, 0.5938, 0.25, 0.6094, 0.25, 0.6094, 0.5, 0.5938, 0.5, 0.5938, 0.0, 0.6094, 0.0, 0.6094, 0.25, 0.5938, 0.25, 0.5938, 0.75, 0.5938, 1.0, 0.6094, 1.0, 0.6094, 0.75, 0.5938, 0.5, 0.5938, 0.75, 0.6094, 0.75, 0.6094, 0.5, 0.5938, 0.25, 0.5938, 0.5, 0.6094, 0.5, 0.6094, 0.25, 0.5938, 0.0, 0.5938, 0.25, 0.6094, 0.25, 0.6094, 0.0, 0.5938, 0.75, 0.6094, 0.75, 0.6094, 1.0, 0.5938, 1.0, 0.5938, 0.5, 0.6094, 0.5, 0.6094, 0.75, 0.5938, 0.75, 0.5938, 0.25, 0.6094, 0.25, 0.6094, 0.5, 0.5938, 0.5, 0.5938, 0.0, 0.6094, 0.0, 0.6094, 0.25, 0.5938, 0.25, 0.6094, 0.75, 0.6094, 1.0, 0.6094, 1.0, 0.6094, 0.75, 0.5938, 1.0, 0.5938, 0.75, 0.5938, 0.75, 0.5938, 1.0, 0.0, 0.0, 0.0, 0.0, 0.0, 0.0, 0.0, 0.0, 0.0, 0.0, 0.0, 0.0, 0.0, 0.0, 0.0, 0.0, 0.5938, 0.75, 0.6094, 0.75, 0.6094, 0.75, 0.5938, 0.75, 0.6094, 0.0, 0.5938, 0.0, 0.5938, 0.0, 0.6094, 0.0, 0.0, 0.0, 0.0, 0.0, 0.0, 0.0, 0.0, 0.0, 0.0, 0.0, 0.0, 0.0, 0.0, 0.0, 0.0, 0.0, 0.6094, 0.5, 0.6094, 0.75, 0.6094, 0.75, 0.6094, 0.5, 0.5938, 0.75, 0.5938, 0.5, 0.5938, 0.5, 0.5938, 0.75, 0.0, 0.0, 0.0, 0.0, 0.0, 0.0, 0.0, 0.0, 0.0, 0.0, 0.0, 0.0, 0.0, 0.0, 0.0, 0.0, 0.6094, 0.75, 0.6094, 0.5, 0.6094, 0.5, 0.6094, 0.75, 0.5938, 0.5, 0.5938, 0.75, 0.5938, 0.75, 0.5938, 0.5, 0.0, 0.0, 0.0, 0.0, 0.0, 0.0, 0.0, 0.0, 0.0, 0.0, 0.0, 0.0, 0.0, 0.0, 0.0, 0.0, 0.0, 0.0, 0.0, 0.0, 0.0, 0.0, 0.0, 0.0, 0.0, 0.0, 0.0, 0.0, 0.0, 0.0, 0.0, 0.0, 0.0, 0.0, 0.0, 0.0, 0.0, 0.0, 0.0, 0.0, 0.0, 0.0, 0.0, 0.0, 0.0, 0.0, 0.0, 0.0, 0.0, 0.0, 0.0, 0.0, 0.0, 0.0, 0.0, 0.0, 0.0, 0.0, 0.0, 0.0, 0.0, 0.0, 0.0, 0.0, 0.0, 0.0, 0.0, 0.0, 0.0, 0.0, 0.0, 0.0, 0.0, 0.0, 0.0, 0.0, 0.0, 0.0, 0.0, 0.0, 0.0, 0.0, 0.0, 0.0, 0.0, 0.0, 0.0, 0.0, 0.0, 0.0, 0.0, 0.0, 0.0, 0.0, 0.0, 0.0, 0.0, 0.0, 0.0, 0.0, 0.0, 0.0, 0.0, 0.0, 0.0, 0.0, 0.0, 0.0, 0.0, 0.0, 0.0, 0.0, 0.0, 0.0, 0.0, 0.0, 0.0, 0.0, 0.0, 0.0, 0.0, 0.0, 0.0, 0.0, 0.0, 0.0, 0.0, 0.0, 0.0, 0.0, 0.0, 0.0, 0.0, 0.0, 0.0, 0.0, 0.0, 0.0, 0.0, 0.0, 0.0, 0.0, 0.0, 0.0, 0.0, 0.0, 0.0, 0.0, 0.0, 0.0, 0.0, 0.0, 0.0, 0.0, 0.0, 0.0, 0.0, 0.0, 0.0, 0.0, 0.0, 0.0, 0.0, 0.0, 0.0, 0.0, 0.0, 0.0, 0.0, 0.0, 0.0, 0.0, 0.0, 0.0, 0.0, 0.0, 0.0, 0.0, 0.0, 0.0, 0.0, 0.0, 0.0, 0.0, 0.0, 0.0, 0.0, 0.0, 0.0, 0.0, 0.0, 0.0, 0.0, 0.0, 0.0, 0.0, 0.0, 0.0, 0.0, 0.0, 0.0, 0.0, 0.0, 0.0, 0.0, 0.0, 0.0, 0.0, 0.0, 0.0, 0.0, 0.0, 0.0, 0.0, 0.0, 0.0, 0.0, 0.0, 0.0, 0.0, 0.0, 0.0, 0.0, 0.0, 0.0, 0.0, 0.0, 0.0, 0.0, 0.0, 0.0, 0.0, 0.0, 0.0, 0.0, 0.0, 0.0, 0.0, 0.0, 0.0, 0.0, 0.0, 0.0, 0.0, 0.0, 0.0, 0.0, 0.0, 0.0, 0.0, 0.0, 0.0, 0.0, 0.0, 0.0, 0.0, 0.0, 0.0, 0.0, 0.0, 0.0, 0.0, 0.0, 0.0, 0.0, 0.0, 0.0, 0.0, 0.0, 0.0, 0.0, 0.0, 0.0, 0.0, 0.0, 0.0, 0.0, 0.0, 0.0, 0.0, 0.0, 0.0, 0.0, 0.0, 0.0, 0.0, 0.0, 0.0, 0.0, 0.0, 0.0, 0.0, 0.0, 0.0, 0.0, 0.0, 0.0, 0.0, 0.0, 0.0, 0.0, 0.0, 0.0, 0.0, 0.0, 0.0, 0.0, 0.0, 0.0, 0.0, 0.0, 0.0, 0.0, 0.0, 0.0, 0.0, 0.0, 0.0, 0.0, 0.0, 0.0, 0.0, 0.0, 0.0, 0.0, 0.0, 0.0, 0.0, 0.0, 0.0, 0.0, 0.0, 0.0, 0.0, 0.0, 0.0, 0.0, 0.0, 0.0, 0.0, 0.0, 0.0, 0.0, 0.0, 0.0, 0.0, 0.0, 0.0, 0.0, 0.0, 0.0, 0.0, 0.0, 0.0, 0.0, 0.0, 0.0, 0.0, 0.0, 0.0, 0.0, 0.0, 0.0, 0.0, 0.0, 0.0, 0.0, 0.0, 0.0, 0.0, 0.0, 0.0, 0.0, 0.0, 0.0, 0.0, 0.0, 0.0, 0.0, 0.0, 0.0, 0.0, 0.0, 0.0, 0.0, 0.0, 0.0, 0.0, 0.0, 0.0, 0.0, 0.0, 0.0, 0.0, 0.0, 0.0, 0.0, 0.0, 0.0, 0.0, 0.0, 0.0, 0.0, 0.0, 0.0, 0.0, 0.0, 0.0, 0.0, 0.0, 0.0, 0.0, 0.0, 0.0, 0.0, 0.0, 0.0, 0.0, 0.0, 0.0, 0.0, 0.0, 0.0, 0.0, 0.0, 0.0, 0.0, 0.0, 0.0, 0.0, 0.0, 0.0, 0.0, 0.0, 0.0, 0.0, 0.0, 0.0, 0.0, 0.0, 0.0, 0.0, 0.0, 0.0, 0.0, 0.0, 0.0, 0.0, 0.0, 0.0, 0.0, 0.0, 0.0, 0.0, 0.0, 0.0, 0.0, 0.0, 0.0, 0.0, 0.0, 0.0, 0.0, 0.0, 0.0, 0.0, 0.0, 0.0, 0.0, 0.0, 0.0, 0.0, 0.0, 0.0, 0.0, 0.0, 0.0, 0.0, 0.0, 0.0, 0.0, 0.0, 0.0, 0.0, 0.0, 0.0, 0.0, 0.0, 0.0, 0.0, 0.0, 0.0, 0.0, 0.0, 0.0, 0.0, 0.0, 0.0, 0.0, 0.0, 0.0, 0.0, 0.0, 0.0, 0.0, 0.0, 0.0, 0.0, 0.0, 0.0, 0.0, 0.0, 0.0, 0.0, 0.0, 0.0, 0.0, 0.0, 0.0, 0.0, 0.0, 0.0, 0.0, 0.0, 0.0, 0.0, 0.0, 0.0, 0.0, 0.0, 0.0, 0.0, 0.0, 0.0, 0.0, 0.0, 0.0, 0.0, 0.0, 0.0, 0.0, 0.0, 0.0, 0.0, 0.0, 0.0, 0.0, 0.0, 0.0, 0.0, 0.0, 0.0, 0.0, 0.0, 0.0, 0.0, 0.0, 0.0, 0.0, 0.0, 0.0, 0.0, 0.0, 0.0, 0.0, 0.0, 0.0, 0.0, 0.0, 0.0, 0.0, 0.0, 0.0, 0.0, 0.0, 0.0, 0.0, 0.0, 0.0, 0.0, 0.0, 0.0, 0.0, 0.0])
me_circle.materials.append(mat_material)
me_circle.materials.append(mat_flare)
me_circle.update()

# ---- objects
ob_torch = bpy.data.objects.new('Torch', me_circle)

# ---- transforms, parenting, visibility, modifiers, constraints
ob_torch.location = (0.0, 0.0, 0.0)
ob_torch.scale = (0.08085, 0.08085, 0.1193)

# ---- collection membership
col_collection.objects.link(ob_torch)

# ---- scene / render settings (as saved in the file)
scene.frame_start = 1; scene.frame_end = 250; scene.frame_set(1)
scene.render.engine = 'BLENDER_EEVEE_NEXT'
scene.cycles.sampling_pattern = 'TABULATED_SOBOL'
scene.eevee.ray_tracing_options.trace_max_roughness = 0.0
bpy.context.view_layer.update()

# ---- added for rendering (the .blend has no active camera and no usable light): camera, sun
cam_auto = bpy.data.cameras.new('AutoCamera')
cam_auto.lens = 50.0
cam_auto.sensor_width = 36.0
cam_auto.clip_end = 1000.0
ob_auto_camera = bpy.data.objects.new('AutoCamera', cam_auto)
scene.collection.objects.link(ob_auto_camera)
ob_auto_camera.location = (0.744573, -0.929759, 0.592135)
ob_auto_camera.rotation_euler = (1.09748, -7.21219e-08, 0.694738)
scene.camera = ob_auto_camera
light_auto_sun = bpy.data.lights.new('AutoSun', 'SUN')
light_auto_sun.energy = 3.0
light_auto_sun.angle = 0.0523599
ob_auto_sun = bpy.data.objects.new('AutoSun', light_auto_sun)
scene.collection.objects.link(ob_auto_sun)
ob_auto_sun.rotation_euler = (0.872665, 0.174533, 0.523599)
bpy.context.view_layer.update()
